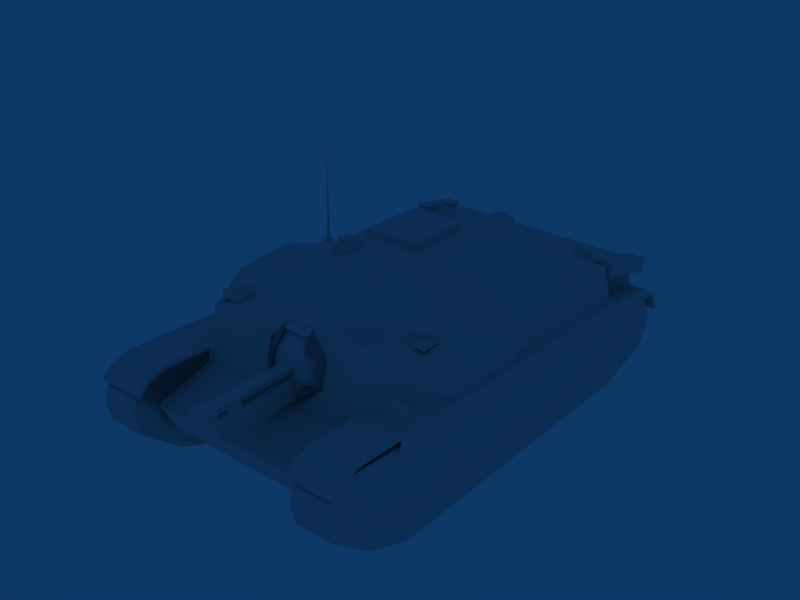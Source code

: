 # Source: 43M_Zrinyi_II.blend  (saved by Blender 2.49.2; exported with 4.5.12 LTS)
import bpy
from mathutils import Matrix  # noqa: F401  (used for matrix-valued properties, if any)

bpy.ops.wm.read_factory_settings(use_empty=True)
scene = bpy.context.scene
scene.name = 'Scene'

# ---- collections
col_collection_1 = bpy.data.collections.new('Collection 1'); scene.collection.children.link(col_collection_1)

# ---- materials (node trees are filled in below, after node groups)
mat_material = bpy.data.materials.new('Material')
mat_material.alpha_threshold = 0.0
mat_material.roughness = 0.5
mat_material.line_color = (0.0, 0.0, 0.0, 1.0)

# ---- material node trees

# ---- world
world_world = bpy.data.worlds.new('World'); scene.world = world_world
world_world.color = (0.05656, 0.2208, 0.4)
world_world.use_sun_shadow = False
world_world.sun_shadow_jitter_overblur = 0.0
world_world.cycles.sampling_method = 'MANUAL'
world_world.cycles.sample_map_resolution = 256

# ---- meshes
me_tank = bpy.data.meshes.new('Tank')
me_tank.from_pydata([(-10.51, 99.09, 56.51), (-10.51, 105.7, 56.51), (-6.4, 99.09, 56.51), (-6.622, 68.93, 55.48), (-5.496, 110.1, 58.9), (-8.458, 110.1, 61.01), (-8.459, 118.0, 61.86), (-12.24, 118.0, 59.16), (-10.79, 118.0, 54.8), (-6.113, 118.0, 54.8), (-6.113, 110.0, 54.8), (-10.79, 110.0, 54.8), (-12.24, 110.0, 59.16), (-8.459, 110.0, 61.86), (-4.674, 110.0, 59.16), (-12.18, 71.05, 44.92), (-12.17, 110.5, 44.83), (-4.734, 110.5, 44.83), (-4.74, 111.9, 49.33), (-12.18, 111.9, 49.33), (-12.18, 110.5, 54.17), (28.31, -105.2, 48.95), (36.78, -105.2, 40.66), (34.31, -105.2, 34.79), (28.33, -105.2, 32.36), (22.35, -105.2, 34.79), (19.87, -105.2, 40.65), (22.34, -117.8, 46.52), (28.33, -117.8, 32.36), (34.31, -117.8, 34.79), (36.78, -117.8, 40.66), (28.31, -117.8, 48.95), (-6.622, 110.1, 55.48), (-5.496, 68.93, 58.9), (-10.28, 110.1, 55.48), (-10.28, 68.93, 55.48), (-11.42, 110.1, 58.9), (-11.42, 68.93, 58.9), (-8.458, 68.93, 61.01), (-4.673, 118.0, 59.16), (-4.746, 71.0, 54.17), (-6.4, 105.7, 56.51), (-12.18, 71.0, 54.17), (-11.64, 99.09, 53.62), (-5.254, 99.09, 53.62), (-5.254, 105.7, 53.62), (34.29, -105.2, 46.52), (34.29, -117.8, 46.52), (22.35, -117.8, 34.79), (22.34, -105.2, 46.52), (19.87, -117.8, 40.65), (-4.746, 110.5, 54.17), (-11.64, 105.7, 53.62), (-10.79, 110.0, 54.8), (-6.113, 110.0, 54.8), (-4.674, 110.0, 59.16), (-8.459, 110.0, 61.86), (-12.24, 110.0, 59.16), (-12.17, 110.5, 44.83), (-12.18, 111.9, 49.33), (-12.18, 110.5, 54.17), (-12.18, 71.0, 54.17), (34.31, -117.8, 34.79), (28.33, -117.8, 32.36), (22.35, -117.8, 34.79), (19.87, -117.8, 40.65), (22.34, -117.8, 46.52), (28.31, -117.8, 48.95), (34.29, -117.8, 46.52), (36.78, -117.8, 40.66), (-4.74, 111.9, 49.33), (-4.734, 110.5, 44.83), (-4.734, 71.0, 44.83), (-4.746, 110.5, 54.17), (-4.746, 71.0, 54.17), (-6.4, 105.7, 56.51), (-10.51, 105.7, 56.51), (-11.64, 105.7, 53.62), (-5.254, 105.7, 53.62), (-12.24, 118.0, 59.16), (-8.459, 118.0, 61.86), (-4.673, 118.0, 59.16), (-6.113, 118.0, 54.8), (-10.79, 118.0, 54.8), (-10.51, 99.09, 56.51), (-11.64, 99.09, 53.62), (-6.4, 99.09, 56.51), (-5.254, 99.09, 53.62), (38.04, 66.47, 66.05), (11.58, 64.27, 72.74), (5.438, 67.04, 62.77), (-2.401, 71.81, 43.57), (-5.425, 73.61, 48.42), (-13.46, 71.81, 43.66), (-1.726, 72.06, 62.52), (-15.67, 74.44, 54.56), (-11.17, 73.61, 48.51), (-21.22, 69.9, 51.77), (-21.26, 67.04, 62.75), (-11.28, 69.07, 66.97), (-13.51, 65.01, 70.49), (38.31, 72.64, 42.0), (-40.49, 66.47, 66.05), (-1.319, 74.44, 54.57), (5.478, 69.9, 51.79), (-2.447, 65.01, 70.51), (-5.654, 69.07, 66.88), (-15.7, 72.06, 62.51), (42.69, -7.376, 67.07), (49.97, -85.04, 54.41), (49.97, -85.32, 52.24), (-52.12, -85.32, 52.24), (-52.12, -86.89, 53.79), (49.97, -86.89, 53.79), (-52.12, -85.04, 54.41), (42.03, -3.249, 61.28), (42.69, -4.128, 67.07), (-43.49, -79.59, 60.91), (33.63, -79.59, 60.91), (-40.68, -105.9, 26.89), (55.28, -76.91, 42.01), (33.64, -82.68, 55.73), (33.63, -82.83, 60.0), (-1.973, -111.2, 41.17), (-52.16, -105.9, 36.21), (50.05, -105.9, 36.21), (-35.8, -79.59, 60.91), (-43.49, -82.83, 60.0), (-35.79, -82.68, 55.73), (38.32, -105.9, 26.89), (19.48, -111.2, 41.17), (-50.92, -106.5, 52.81), (-57.74, -106.0, 52.91), (-49.05, -81.11, 58.28), (-49.05, -79.73, 51.72), (48.78, -105.1, 46.25), (53.72, -79.28, 51.81), (46.9, -79.73, 51.72), (18.41, -68.92, 57.23), (18.41, -67.73, 61.71), (-31.32, 50.73, 70.78), (-24.83, 50.73, 70.78), (-24.83, 56.28, 70.78), (-23.34, 49.47, 68.23), (-32.99, 49.47, 68.23), (23.19, 11.27, 76.25), (24.67, 4.459, 73.7), (23.18, 5.717, 79.71), (23.19, 5.715, 76.25), (16.69, 11.28, 79.71), (23.18, 11.28, 79.71), (15.03, 4.46, 77.16), (24.67, 13.61, 77.16), (26.81, 54.45, 71.37), (28.48, 55.7, 70.46), (36.46, 54.45, 67.91), (26.81, 54.45, 67.91), (28.48, 61.26, 70.46), (34.97, 55.7, 70.46), (-42.23, 43.54, 69.82), (-42.23, 37.98, 69.82), (-48.73, 37.99, 73.28), (-50.39, 45.87, 67.27), (-42.24, 37.99, 73.28), (-50.39, 45.88, 70.73), (-40.75, 36.73, 67.27), (36.75, -19.1, 42.15), (54.32, -6.007, 60.17), (-38.87, -19.1, 42.15), (38.31, -76.91, 42.01), (38.31, -105.9, 36.21), (38.3, 70.44, 42.32), (57.14, 39.4, 42.09), (54.88, 37.41, 65.59), (-40.7, 70.44, 42.32), (-40.69, 98.38, 34.71), (-40.61, 8.945, 46.37), (-40.7, -76.91, 42.01), (-40.67, -93.53, 14.82), (-40.69, -105.9, 36.21), (33.63, -78.1, 56.78), (55.28, -2.004, 42.09), (-43.48, -78.1, 56.78), (-49.28, -76.91, 42.01), (47.15, -76.91, 42.01), (18.41, -31.83, 58.44), (57.14, -3.107, 42.09), (-59.27, -3.108, 42.09), (-38.89, -19.09, 59.65), (41.32, -78.1, 56.78), (41.32, -82.68, 55.73), (41.32, -82.83, 60.0), (38.3, 8.945, 46.12), (38.28, 64.65, 65.91), (-59.27, 39.4, 42.09), (-2.744, -105.6, 34.14), (-2.755, -116.3, 43.46), (-2.759, -105.6, 46.53), (-2.744, -116.3, 34.14), (-35.8, -78.1, 56.78), (-53.74, -76.91, 57.55), (-57.41, -76.91, 42.01), (-57.41, -2.004, 42.09), (-43.48, -82.68, 55.73), (-46.14, -76.91, 57.55), (46.69, -105.9, 50.82), (46.34, -31.83, 58.44), (46.34, -67.73, 61.71), (46.33, -32.78, 62.95), (46.34, -68.92, 57.23), (-40.46, 93.91, 49.63), (-40.45, 93.48, 48.06), (-61.51, 73.13, 42.59), (-61.52, 93.91, 49.63), (-61.52, 102.2, 47.36), (-40.58, -100.9, 38.19), (-40.58, 106.5, 41.98), (59.41, -115.3, 24.99), (59.39, -72.39, 36.86), (59.38, 73.13, 42.59), (59.38, 93.91, 49.63), (38.33, -109.3, 33.33), (38.31, 93.48, 48.06), (38.31, 93.91, 49.63), (38.32, 108.1, 42.29), (38.44, -100.9, 38.19), (38.44, -109.2, 34.79), (38.42, 94.56, 48.45), (38.45, -115.1, 24.93), (38.43, 106.5, 41.98), (-40.45, 102.2, 47.36), (-40.45, 108.1, 42.29), (-40.45, 101.0, 45.88), (-40.44, -101.9, 37.75), (-40.44, -110.8, 33.72), (-40.43, -115.3, 24.99), (-61.51, -72.39, 36.86), (-61.52, 71.96, 47.47), (-61.5, -109.3, 33.33), (-61.5, -110.8, 33.72), (-61.49, -113.9, 24.6), (-61.52, 93.48, 48.06), (-61.51, 106.4, 40.64), (-40.59, 94.56, 48.45), (-40.57, -109.2, 34.79), (-40.56, -115.1, 24.93), (-40.58, 102.2, 35.67), (-40.59, 101.1, 46.5), (59.39, -110.8, 33.72), (59.39, -102.6, 39.06), (59.39, -72.24, 41.24), (59.38, 93.48, 48.06), (59.38, 101.0, 45.88), (38.33, -110.8, 33.72), (38.34, -115.3, 24.99), (38.34, -113.9, 24.6), (38.32, -102.6, 39.06), (38.32, 101.0, 45.88), (38.32, 102.2, 47.36), (38.32, 106.4, 40.64), (38.44, 102.2, 35.67), (38.43, 101.1, 46.5), (-1.972, -105.4, 41.17), (-1.963, -105.4, 32.87), (19.48, -105.4, 41.17), (19.49, -105.4, 32.87), (-57.73, -104.6, 46.34), (-55.87, -79.28, 51.81), (-50.91, -105.1, 46.25), (53.71, -80.66, 58.38), (-31.32, 56.28, 70.78), (-31.32, 50.73, 74.24), (-24.83, 56.29, 74.24), (-23.34, 58.26, 68.23), (-23.35, 49.47, 71.69), (-32.99, 58.26, 68.23), (16.7, 11.27, 76.25), (15.03, 4.459, 73.7), (15.03, 13.6, 73.7), (15.03, 13.61, 77.16), (24.67, 13.6, 73.7), (16.7, 5.715, 76.25), (34.97, 61.26, 70.46), (26.81, 63.59, 67.91), (36.46, 63.59, 67.91), (34.96, 55.7, 73.92), (26.81, 63.59, 71.37), (36.45, 54.45, 71.37), (28.48, 55.7, 73.92), (-48.72, 37.99, 69.82), (-48.72, 43.54, 69.82), (-50.39, 36.73, 67.27), (-40.75, 45.87, 67.27), (-57.68, 66.79, 48.05), (-58.04, 67.58, 48.05), (-57.69, 66.79, 55.34), (-60.51, 69.16, 54.04), (-60.51, 69.16, 59.85), (-57.23, 67.58, 48.05), (-57.23, 67.58, 55.34), (-55.98, 66.01, 55.4), (-55.98, 66.01, 58.6), (-54.59, 69.16, 54.04), (-58.05, 67.58, 55.34), (-59.24, 66.01, 58.59), (45.2, -4.961, 65.56), (44.34, -6.516, 65.56), (47.12, -3.249, 61.28), (47.12, -8.171, 61.28), (42.03, -8.171, 61.28), (43.59, -4.961, 65.56), (44.29, -5.663, 108.6), (46.05, -7.376, 67.07), (-1.963, -111.2, 32.87), (-39.04, -105.6, 46.53), (51.57, -5.105, 60.08), (-53.74, -5.105, 60.08), (-39.02, -105.6, 34.14), (43.98, -76.91, 57.55), (-48.84, -105.9, 50.82), (18.41, -32.78, 62.95), (-23.35, 58.26, 71.69), (-32.99, 49.47, 71.69), (-32.99, 58.26, 71.69), (16.69, 5.717, 79.71), (-35.8, -82.83, 60.0), (38.31, 98.38, 34.71), (41.32, -79.59, 60.91), (-13.96, -1.574, 77.26), (-55.38, 11.45, 68.34), (36.73, -19.09, 59.65), (11.75, -1.574, 77.26), (53.19, 11.45, 68.34), (-13.78, 64.27, 72.74), (11.81, 62.88, 72.19), (19.49, -111.2, 32.87), (-31.32, 56.29, 74.24), (-24.83, 50.73, 74.24), (-39.03, -116.3, 43.46), (51.58, -76.91, 57.55), (-39.02, -116.3, 34.14), (-40.54, 72.6, 42.42), (46.05, -4.128, 67.07), (24.67, 4.46, 77.16), (-57.06, 37.41, 65.59), (-56.49, -6.007, 60.17), (-14.0, 62.88, 72.19), (-40.73, 64.65, 65.91), (38.34, -93.53, 14.82), (38.34, 77.79, 14.82), (-40.67, 77.79, 14.82), (-40.67, 91.3, 20.38), (38.33, 91.3, 20.38), (-40.43, -113.9, 24.6), (-40.44, -109.3, 33.33), (-61.51, -101.9, 37.75), (-40.45, -72.24, 41.24), (-40.44, -102.6, 39.06), (-61.51, -102.6, 39.06), (-40.45, -72.24, 42.77), (-61.51, 108.1, 42.29), (-61.51, -72.24, 41.24), (-61.52, 101.0, 45.88), (-40.45, 106.4, 40.64), (-61.49, -115.3, 24.99), (-61.51, -72.24, 42.77), (59.38, -72.24, 42.77), (38.32, -72.24, 41.24), (38.33, -101.9, 37.75), (59.4, -109.3, 33.33), (59.41, -113.9, 24.6), (59.38, 102.2, 47.36), (38.32, -72.24, 42.77), (59.38, 108.1, 42.29), (59.39, 106.4, 40.64), (59.38, 71.96, 47.47), (59.39, -101.9, 37.76), (-54.75, -109.3, 49.91), (-53.12, -104.5, 48.67), (-54.42, -104.8, 50.87), (-55.72, -108.8, 47.74), (-55.87, -80.66, 58.38), (-53.45, -108.9, 47.7), (-55.39, -104.3, 48.7), (52.28, -104.8, 50.87), (55.59, -106.0, 52.91), (50.98, -104.5, 48.67), (51.31, -108.9, 47.7), (52.61, -109.3, 49.91), (48.77, -106.5, 52.81), (46.89, -81.11, 58.28), (53.25, -104.3, 48.7), (53.58, -108.8, 47.74), (55.6, -104.6, 46.34), (-54.6, 69.16, 59.85), (-59.23, 66.01, 55.4), (-48.73, 43.55, 73.28), (-42.24, 43.55, 73.28), (-40.75, 45.88, 70.73), (-40.75, 36.73, 70.73), (-50.39, 36.73, 70.73), (28.48, 61.26, 73.92), (34.97, 61.26, 73.92), (36.45, 63.59, 71.37), (-60.11, -110.3, 23.17), (-60.1, -109.8, 15.28), (-43.07, -110.3, 23.17), (-60.12, -105.6, 32.16), (-60.12, 108.6, 31.74), (-43.07, 106.7, 23.55), (-60.11, 106.7, 23.55), (-60.13, 106.9, 39.4), (-43.09, 106.9, 39.4), (-43.08, -105.6, 32.16), (-43.1, 98.85, 45.52), (-60.14, 98.85, 45.52), (-60.09, 67.4, -0.2372), (-43.04, -78.43, -0.2373), (-43.05, -104.3, 8.178), (-60.1, -104.3, 8.178), (-43.05, 87.64, 7.923), (-60.09, -78.43, -0.2374), (58.05, -104.3, 8.178), (58.03, -110.3, 23.17), (58.02, -105.6, 32.16), (58.02, 108.6, 31.74), (58.01, 98.85, 45.52), (40.98, -105.6, 32.16), (40.97, -98.63, 35.27), (58.06, 67.4, -0.2371), (58.05, 87.64, 7.923), (41.01, -104.3, 8.178), (58.03, 106.7, 23.55), (40.99, 106.7, 23.55), (-60.1, 87.64, 7.923), (-60.13, -98.63, 35.27), (-43.04, 67.4, -0.2372), (58.04, -109.8, 15.28), (58.06, -78.43, -0.2373), (58.01, 106.9, 39.4), (40.98, 108.6, 31.74), (41.01, 87.64, 7.923), (41.02, -78.43, -0.2373), (40.99, -110.3, 23.17), (-43.08, -98.63, 35.27), (-43.06, -109.8, 15.28), (-43.08, 108.6, 31.74), (58.02, -98.63, 35.27), (40.96, 98.85, 45.52), (40.97, 106.9, 39.4), (41.02, 67.4, -0.2371), (41.0, -109.8, 15.28), (-14.79, 76.23, 52.84), (-13.56, 72.05, 42.63), (-2.054, 73.36, 44.47), (-13.63, 64.77, 71.47), (-2.161, 64.77, 71.48), (-1.447, 76.35, 52.96), (-2.096, 72.05, 42.65), (-13.91, 73.37, 44.47), (-20.22, 73.01, 52.84), (-22.47, 69.9, 51.55), (-22.42, 67.04, 62.74), (-20.23, 69.79, 63.39), (-13.82, 68.0, 69.45), (-2.084, 68.0, 69.57), (6.498, 67.04, 62.94), (-15.91, 72.66, 64.6), (-1.582, 73.61, 63.03), (6.451, 69.9, 51.75), (38.43, 101.1, 46.5), (38.44, 102.2, 35.67), (-40.59, 101.1, 46.5), (-40.58, 102.2, 35.67), (-40.56, -115.1, 24.93), (-40.57, -109.2, 34.79), (-40.59, 94.56, 48.45), (38.43, 106.5, 41.98), (38.45, -115.1, 24.93), (38.42, 94.56, 48.45), (38.44, -109.2, 34.79), (-40.58, 106.5, 41.98), (-40.58, -100.9, 38.19), (6.451, 69.9, 51.75), (-1.582, 73.61, 63.03), (-15.91, 72.66, 64.6), (6.498, 67.04, 62.94), (-2.084, 68.0, 69.57), (-13.82, 68.0, 69.45), (-20.23, 69.79, 63.39), (-22.42, 67.04, 62.74), (-22.47, 69.9, 51.55), (-20.22, 73.01, 52.84), (-13.91, 73.37, 44.47), (-2.096, 72.05, 42.65), (-1.447, 76.35, 52.96), (-2.161, 64.77, 71.48), (-13.63, 64.77, 71.47), (-2.054, 73.36, 44.47), (-13.56, 72.05, 42.63), (-14.79, 76.23, 52.84), (38.04, 66.47, 66.05), (38.04, 66.47, 66.05), (38.31, 72.64, 42.0), (38.28, 64.65, 65.91), (54.88, 37.41, 65.59), (54.88, 37.41, 65.59), (57.14, 39.4, 42.09), (53.19, 11.45, 68.34), (54.32, -6.007, 60.17), (54.32, -6.007, 60.17), (57.14, -3.107, 42.09), (36.73, -19.09, 59.65), (11.58, 64.27, 72.74), (-13.78, 64.27, 72.74), (-40.49, 66.47, 66.05), (-40.49, 66.47, 66.05), (-40.54, 72.6, 42.42), (-40.73, 64.65, 65.91), (-57.06, 37.41, 65.59), (-57.06, 37.41, 65.59), (-59.27, 39.4, 42.09), (-55.38, 11.45, 68.34), (-56.49, -6.007, 60.17), (-56.49, -6.007, 60.17), (-59.27, -3.108, 42.09), (-38.89, -19.09, 59.65), (-15.67, 74.44, 54.56), (-21.22, 69.9, 51.77), (42.03, -3.249, 61.28), (42.69, -4.128, 67.07), (42.69, -4.128, 67.07), (46.05, -4.128, 67.07), (46.05, -4.128, 67.07), (47.12, -3.249, 61.28), (46.05, -7.376, 67.07), (46.05, -7.376, 67.07), (47.12, -8.171, 61.28), (42.69, -7.376, 67.07), (33.64, -82.68, 55.73), (33.63, -82.83, 60.0), (33.63, -82.83, 60.0), (41.32, -82.83, 60.0), (41.32, -82.83, 60.0), (41.32, -82.68, 55.73), (41.32, -79.59, 60.91), (41.32, -79.59, 60.91), (41.32, -78.1, 56.78), (33.63, -79.59, 60.91), (53.72, -79.28, 51.81), (53.72, -79.28, 51.81), (53.71, -80.66, 58.38), (53.71, -80.66, 58.38), (46.89, -81.11, 58.28), (46.89, -81.11, 58.28), (46.9, -79.73, 51.72), (46.9, -79.73, 51.72), (48.78, -105.1, 46.25), (48.78, -105.1, 46.25), (48.77, -106.5, 52.81), (55.6, -104.6, 46.34), (48.77, -106.5, 52.81), (55.59, -106.0, 52.91), (18.41, -68.92, 57.23), (18.41, -67.73, 61.71), (18.41, -67.73, 61.71), (46.34, -67.73, 61.71), (46.34, -67.73, 61.71), (46.34, -68.92, 57.23), (46.33, -32.78, 62.95), (46.33, -32.78, 62.95), (46.34, -31.83, 58.44), (18.41, -32.78, 62.95), (23.18, 5.717, 79.71), (23.18, 5.717, 79.71), (16.69, 5.717, 79.71), (16.69, 5.717, 79.71), (16.7, 5.715, 76.25), (16.69, 11.28, 79.71), (16.69, 11.28, 79.71), (16.7, 11.27, 76.25), (23.18, 11.28, 79.71), (23.18, 11.28, 79.71), (23.19, 11.27, 76.25), (23.19, 5.715, 76.25), (-2.755, -116.3, 43.46), (-2.755, -116.3, 43.46), (-2.744, -116.3, 34.14), (-39.03, -116.3, 43.46), (-39.03, -116.3, 43.46), (-39.02, -116.3, 34.14), (-39.04, -105.6, 46.53), (-2.759, -105.6, 46.53), (-53.74, -76.91, 57.55), (-53.74, -76.91, 57.55), (51.58, -76.91, 57.55), (51.58, -76.91, 57.55), (55.28, -76.91, 42.01), (51.57, -5.105, 60.08), (-53.74, -5.105, 60.08), (-57.41, -76.91, 42.01), (-61.52, 93.91, 49.63), (-61.51, -72.24, 42.77), (-61.51, -102.6, 39.06), (-61.5, -110.8, 33.72), (-61.49, -115.3, 24.99), (-61.49, -115.3, 24.99), (-61.49, -113.9, 24.6), (-61.49, -113.9, 24.6), (-61.5, -109.3, 33.33), (-61.5, -109.3, 33.33), (-61.51, -101.9, 37.75), (-40.44, -109.3, 33.33), (-40.44, -109.3, 33.33), (-40.43, -113.9, 24.6), (-40.44, -101.9, 37.75), (-40.43, -113.9, 24.6), (-40.43, -115.3, 24.99), (-40.43, -115.3, 24.99), (-40.44, -110.8, 33.72), (-40.44, -102.6, 39.06), (-40.45, -72.24, 42.77), (-40.46, 93.91, 49.63), (-40.45, 102.2, 47.36), (-40.45, 108.1, 42.29), (-40.45, 108.1, 42.29), (-40.45, 106.4, 40.64), (-40.45, 106.4, 40.64), (-40.45, 101.0, 45.88), (-40.45, 93.48, 48.06), (-61.51, 106.4, 40.64), (-61.51, 106.4, 40.64), (-61.52, 101.0, 45.88), (-61.52, 93.48, 48.06), (-61.51, 108.1, 42.29), (-61.52, 102.2, 47.36), (-61.51, 108.1, 42.29), (59.39, -110.8, 33.72), (59.41, -115.3, 24.99), (59.41, -115.3, 24.99), (59.41, -113.9, 24.6), (59.41, -113.9, 24.6), (59.4, -109.3, 33.33), (59.4, -109.3, 33.33), (59.4, -109.3, 33.33), (59.39, -101.9, 37.76), (38.33, -109.3, 33.33), (38.33, -109.3, 33.33), (38.33, -101.9, 37.75), (38.34, -113.9, 24.6), (38.34, -113.9, 24.6), (38.34, -115.3, 24.99), (59.39, -102.6, 39.06), (59.38, -72.24, 42.77), (59.38, 93.91, 49.63), (59.38, 102.2, 47.36), (59.38, 108.1, 42.29), (59.38, 108.1, 42.29), (59.39, 106.4, 40.64), (59.39, 106.4, 40.64), (59.38, 101.0, 45.88), (59.38, 93.48, 48.06), (38.32, 106.4, 40.64), (38.32, 106.4, 40.64), (38.32, 108.1, 42.29), (38.32, 101.0, 45.88), (38.31, 93.48, 48.06), (38.33, -110.8, 33.72), (38.32, -102.6, 39.06), (38.32, -72.24, 42.77), (38.31, 93.91, 49.63), (38.32, 102.2, 47.36), (38.32, 108.1, 42.29), (38.34, -115.3, 24.99), (15.03, 13.6, 73.7), (15.03, 13.61, 77.16), (15.03, 13.61, 77.16), (24.67, 13.61, 77.16), (24.67, 13.61, 77.16), (24.67, 13.6, 73.7), (24.67, 4.46, 77.16), (24.67, 4.46, 77.16), (24.67, 4.459, 73.7), (15.03, 4.46, 77.16), (-57.68, 66.79, 48.05), (-57.69, 66.79, 55.34), (-60.51, 69.16, 54.04), (-60.51, 69.16, 54.04), (-54.59, 69.16, 54.04), (-54.59, 69.16, 54.04), (-54.6, 69.16, 59.85), (-54.6, 69.16, 59.85), (-60.51, 69.16, 59.85), (-60.51, 69.16, 59.85), (-59.24, 66.01, 58.59), (-59.24, 66.01, 58.59), (-59.23, 66.01, 55.4), (-55.98, 66.01, 58.6), (-55.98, 66.01, 55.4), (-55.98, 66.01, 55.4), (-55.98, 66.01, 58.6), (-59.23, 66.01, 55.4), (-57.23, 67.58, 48.05), (-57.23, 67.58, 55.34), (45.2, -4.961, 65.56), (45.2, -4.961, 65.56), (43.59, -4.961, 65.56), (43.59, -4.961, 65.56), (44.34, -6.516, 65.56), (44.34, -6.516, 65.56), (44.29, -5.663, 108.6), (44.29, -5.663, 108.6), (-32.99, 49.47, 71.69), (-32.99, 49.47, 71.69), (-32.99, 49.47, 68.23), (-23.35, 49.47, 71.69), (-23.35, 49.47, 71.69), (-23.34, 49.47, 68.23), (-23.35, 58.26, 71.69), (-23.35, 58.26, 71.69), (-23.34, 58.26, 68.23), (-32.99, 58.26, 71.69), (-40.67, 77.79, 14.82), (-40.67, 91.3, 20.38), (-40.67, 91.3, 20.38), (-40.69, 98.38, 34.71), (-40.69, 98.38, 34.71), (38.31, 98.38, 34.71), (38.31, 98.38, 34.71), (38.33, 91.3, 20.38), (38.33, 91.3, 20.38), (38.34, 77.79, 14.82), (38.31, 72.64, 42.0), (38.31, 72.64, 42.0), (-40.54, 72.6, 42.42), (-48.73, 43.55, 73.28), (-48.73, 43.55, 73.28), (-48.72, 43.54, 69.82), (-48.73, 37.99, 73.28), (-48.73, 37.99, 73.28), (-48.72, 37.99, 69.82), (-42.24, 37.99, 73.28), (-42.24, 37.99, 73.28), (-42.23, 37.98, 69.82), (-42.24, 43.55, 73.28), (-40.75, 36.73, 70.73), (-40.75, 36.73, 70.73), (-40.75, 36.73, 67.27), (-40.75, 45.88, 70.73), (-40.75, 45.88, 70.73), (-40.75, 45.87, 67.27), (-50.39, 45.88, 70.73), (-50.39, 45.88, 70.73), (-50.39, 45.87, 67.27), (-50.39, 36.73, 70.73), (28.48, 61.26, 73.92), (28.48, 61.26, 73.92), (28.48, 61.26, 70.46), (28.48, 55.7, 73.92), (28.48, 55.7, 73.92), (28.48, 55.7, 70.46), (34.96, 55.7, 73.92), (34.96, 55.7, 73.92), (34.97, 55.7, 70.46), (34.97, 61.26, 73.92), (-60.12, 108.6, 31.74), (-60.13, 106.9, 39.4), (-60.13, 106.9, 39.4), (-43.09, 106.9, 39.4), (-43.09, 106.9, 39.4), (-43.08, 108.6, 31.74), (-43.07, 106.7, 23.55), (-43.07, 106.7, 23.55), (-60.11, 106.7, 23.55), (-60.11, 106.7, 23.55), (-60.1, 87.64, 7.923), (-60.09, 67.4, -0.2372), (-43.05, 87.64, 7.923), (-43.04, 67.4, -0.2372), (-43.1, 98.85, 45.52), (-43.1, 98.85, 45.52), (-60.14, 98.85, 45.52), (-43.08, -98.63, 35.27), (-43.08, -105.6, 32.16), (-43.08, -105.6, 32.16), (-60.12, -105.6, 32.16), (-60.12, -105.6, 32.16), (-60.11, -110.3, 23.17), (-60.11, -110.3, 23.17), (-43.07, -110.3, 23.17), (-60.1, -109.8, 15.28), (-60.1, -109.8, 15.28), (-43.06, -109.8, 15.28), (-43.06, -109.8, 15.28), (-43.05, -104.3, 8.178), (-43.05, -104.3, 8.178), (-60.1, -104.3, 8.178), (-60.1, -104.3, 8.178), (-60.09, -78.43, -0.2374), (-43.04, -78.43, -0.2373), (-43.07, -110.3, 23.17), (-60.13, -98.63, 35.27), (-60.14, 98.85, 45.52), (58.06, 67.4, -0.2371), (58.05, 87.64, 7.923), (58.03, 106.7, 23.55), (58.03, 106.7, 23.55), (40.99, 106.7, 23.55), (40.99, 106.7, 23.55), (40.98, 108.6, 31.74), (40.97, 106.9, 39.4), (40.97, 106.9, 39.4), (58.01, 106.9, 39.4), (58.01, 106.9, 39.4), (58.02, 108.6, 31.74), (58.01, 98.85, 45.52), (58.01, 98.85, 45.52), (40.96, 98.85, 45.52), (58.02, -98.63, 35.27), (58.02, -105.6, 32.16), (58.02, -105.6, 32.16), (40.98, -105.6, 32.16), (40.98, -105.6, 32.16), (40.99, -110.3, 23.17), (40.99, -110.3, 23.17), (58.03, -110.3, 23.17), (41.0, -109.8, 15.28), (41.0, -109.8, 15.28), (58.04, -109.8, 15.28), (58.04, -109.8, 15.28), (58.03, -110.3, 23.17), (58.05, -104.3, 8.178), (58.05, -104.3, 8.178), (41.01, -104.3, 8.178), (41.01, -104.3, 8.178), (41.02, -78.43, -0.2373), (58.06, -78.43, -0.2373), (40.97, -98.63, 35.27), (40.96, 98.85, 45.52), (41.01, 87.64, 7.923), (41.02, 67.4, -0.2371), (-2.054, 73.36, 44.47), (-2.096, 72.05, 42.65), (-20.22, 73.01, 52.84), (-22.47, 69.9, 51.55), (-22.42, 67.04, 62.74), (-20.23, 69.79, 63.39), (-2.161, 64.77, 71.48), (-2.084, 68.0, 69.57), (-13.63, 64.77, 71.47), (-13.82, 68.0, 69.45), (-13.56, 72.05, 42.63), (-13.91, 73.37, 44.47), (26.81, 63.59, 71.37), (26.81, 63.59, 71.37), (26.81, 63.59, 67.91), (26.81, 54.45, 71.37), (26.81, 54.45, 71.37), (26.81, 54.45, 67.91), (36.45, 54.45, 71.37), (36.45, 54.45, 71.37), (36.46, 54.45, 67.91), (36.45, 63.59, 71.37), (50.98, -104.5, 48.67), (51.31, -108.9, 47.7), (51.31, -108.9, 47.7), (52.61, -109.3, 49.91), (52.61, -109.3, 49.91), (52.28, -104.8, 50.87), (53.58, -108.8, 47.74), (53.25, -104.3, 48.7), (53.58, -108.8, 47.74), (-50.92, -106.5, 52.81), (-50.92, -106.5, 52.81), (-50.91, -105.1, 46.25), (-50.91, -105.1, 46.25), (-57.73, -104.6, 46.34), (-57.73, -104.6, 46.34), (-57.74, -106.0, 52.91), (-57.74, -106.0, 52.91), (-55.87, -80.66, 58.38), (-55.87, -80.66, 58.38), (-55.87, -79.28, 51.81), (-49.05, -81.11, 58.28), (-55.87, -79.28, 51.81), (-49.05, -79.73, 51.72), (-55.72, -108.8, 47.74), (-55.72, -108.8, 47.74), (-53.45, -108.9, 47.7), (-53.45, -108.9, 47.7), (-53.12, -104.5, 48.67), (-54.75, -109.3, 49.91), (-54.75, -109.3, 49.91), (-54.42, -104.8, 50.87), (-55.39, -104.3, 48.7), (-61.5, -109.3, 33.33), (-43.49, -79.59, 60.91), (-43.49, -79.59, 60.91), (-43.48, -78.1, 56.78), (-43.49, -82.83, 60.0), (-43.49, -82.83, 60.0), (-43.48, -82.68, 55.73), (-35.8, -82.83, 60.0), (-35.8, -82.83, 60.0), (-35.79, -82.68, 55.73), (-35.8, -79.59, 60.91), (-46.14, -76.91, 57.55), (-48.84, -105.9, 50.82), (-48.84, -105.9, 50.82), (-52.16, -105.9, 36.21), (46.69, -105.9, 50.82), (46.69, -105.9, 50.82), (50.05, -105.9, 36.21), (43.98, -76.91, 57.55), (-31.32, 50.73, 74.24), (-31.32, 50.73, 74.24), (-31.32, 50.73, 70.78), (-31.32, 56.29, 74.24), (-31.32, 56.29, 74.24), (-31.32, 56.28, 70.78), (-24.83, 56.29, 74.24), (-24.83, 56.29, 74.24), (-24.83, 56.28, 70.78), (-24.83, 50.73, 74.24), (-1.973, -111.2, 41.17), (-1.973, -111.2, 41.17), (-1.963, -111.2, 32.87), (19.48, -111.2, 41.17), (19.48, -111.2, 41.17), (19.49, -111.2, 32.87), (19.48, -105.4, 41.17), (-1.972, -105.4, 41.17), (42.69, -7.376, 67.07), (42.03, -8.171, 61.28), (-58.04, 67.58, 48.05), (-58.05, 67.58, 55.34), (-50.39, 36.73, 67.27), (-50.39, 36.73, 70.73), (-42.23, 43.54, 69.82), (-42.24, 43.55, 73.28), (36.46, 63.59, 67.91), (36.45, 63.59, 71.37), (34.97, 61.26, 70.46), (34.97, 61.26, 73.92), (15.03, 4.46, 77.16), (15.03, 4.459, 73.7), (-32.99, 58.26, 68.23), (-32.99, 58.26, 71.69), (-24.83, 50.73, 70.78), (-24.83, 50.73, 74.24), (55.59, -106.0, 52.91), (55.6, -104.6, 46.34), (-49.05, -81.11, 58.28), (-49.05, -79.73, 51.72), (18.41, -31.83, 58.44), (18.41, -32.78, 62.95), (-35.8, -79.59, 60.91), (-35.8, -78.1, 56.78), (33.63, -79.59, 60.91), (33.63, -78.1, 56.78), (-40.68, -105.9, 26.89), (-40.68, -105.9, 26.89), (38.32, -105.9, 26.89), (38.32, -105.9, 26.89), (38.31, -105.9, 36.21), (38.34, -93.53, 14.82), (-40.67, -93.53, 14.82), (-40.69, -105.9, 36.21), (49.97, -85.04, 54.41), (-52.12, -85.04, 54.41), (-13.91, 73.37, 44.47), (-13.56, 72.05, 42.63), (-20.23, 69.79, 63.39), (-22.42, 67.04, 62.74), (-22.47, 69.9, 51.55), (-20.22, 73.01, 52.84), (-2.054, 73.36, 44.47), (-12.18, 71.05, 44.92), (-12.17, 110.5, 44.83), (-4.734, 110.5, 44.83), (-4.734, 71.0, 44.83)], [], [(39, 13, 14), (13, 39, 6), (6, 12, 13), (12, 6, 7), (7, 11, 12), (14, 9, 39), (9, 14, 10), (10, 8, 9), (8, 10, 11), (11, 7, 8), (34, 3, 35), (3, 34, 32), (32, 33, 3), (33, 32, 4), (4, 38, 33), (35, 36, 34), (36, 35, 37), (37, 5, 36), (5, 37, 38), (38, 4, 5), (82, 80, 81), (80, 82, 83), (80, 83, 79), (56, 57, 53), (56, 53, 54), (56, 54, 55), (1, 0, 41), (40, 51, 42), (41, 0, 2), (42, 51, 20), (0, 1, 43), (52, 43, 1), (15, 60, 16), (72, 71, 18), (44, 41, 2), (41, 44, 45), (60, 15, 61), (16, 60, 19), (72, 73, 74), (73, 72, 18), (30, 29, 22), (50, 27, 26), (26, 25, 50), (48, 50, 25), (24, 23, 28), (46, 30, 22), (30, 46, 47), (21, 47, 46), (47, 21, 31), (49, 31, 21), (31, 49, 27), (26, 27, 49), (24, 48, 25), (48, 24, 28), (28, 23, 29), (22, 29, 23), (75, 77, 76), (17, 58, 70), (77, 75, 78), (51, 59, 20), (59, 51, 70), (70, 58, 59), (86, 84, 85), (86, 85, 87), (63, 62, 64), (64, 62, 65), (69, 65, 62), (66, 65, 69), (66, 69, 67), (67, 69, 68), (89, 88, 733), (733, 341, 333), (333, 341, 102), (175, 352, 351), (103, 90, 104), (93, 92, 91), (103, 96, 95), (96, 103, 92), (93, 96, 92), (97, 95, 93), (94, 105, 90), (99, 106, 94), (98, 107, 527), (100, 106, 99), (89, 733, 333), (326, 352, 175), (104, 91, 103), (103, 91, 92), (94, 90, 103), (103, 95, 94), (96, 93, 95), (528, 98, 527), (106, 105, 94), (107, 99, 94), (107, 94, 95), (98, 100, 107), (105, 106, 100), (107, 100, 99), (309, 312, 108), (109, 112, 113), (112, 109, 114), (115, 116, 342), (305, 306, 310), (308, 312, 309), (968, 110, 969), (111, 969, 110), (307, 115, 342), (205, 124, 125), (199, 117, 126), (196, 340, 198), (340, 196, 338), (129, 179, 119), (339, 201, 120), (190, 122, 121), (313, 130, 123), (319, 124, 205), (182, 117, 199), (118, 327, 180), (189, 180, 327), (127, 203, 325), (128, 325, 203), (170, 179, 129), (961, 178, 963), (348, 963, 178), (200, 201, 339), (191, 122, 190), (335, 130, 313), (132, 266, 131), (268, 131, 266), (267, 381, 133), (134, 267, 133), (389, 393, 385), (393, 389, 135), (136, 390, 269), (136, 137, 390), (207, 138, 209), (139, 138, 207), (320, 206, 185), (208, 206, 320), (140, 337, 271), (323, 273, 275), (270, 336, 142), (272, 142, 336), (141, 337, 140), (143, 274, 144), (322, 144, 274), (321, 273, 323), (149, 145, 276), (145, 149, 150), (151, 277, 343), (146, 343, 277), (148, 147, 281), (324, 281, 147), (278, 279, 280), (152, 280, 279), (401, 282, 157), (282, 401, 402), (286, 284, 283), (285, 154, 158), (154, 285, 288), (155, 287, 156), (153, 156, 287), (403, 284, 286), (159, 396, 397), (396, 159, 290), (289, 163, 161), (164, 292, 162), (292, 164, 398), (291, 399, 400), (160, 163, 289), (165, 399, 291), (302, 297, 394), (297, 302, 296), (301, 395, 300), (304, 395, 301), (166, 167, 330), (167, 166, 186), (547, 546, 543), (730, 101, 349), (965, 169, 962), (193, 172, 171), (172, 193, 173), (511, 506, 332), (511, 332, 510), (516, 174, 347), (194, 347, 174), (347, 194, 344), (317, 589, 314), (177, 176, 350), (195, 197, 586), (959, 539, 541), (957, 903, 904), (599, 600, 593), (315, 597, 181), (898, 901, 900), (183, 909, 908), (183, 908, 204), (911, 184, 318), (954, 563, 565), (571, 570, 567), (187, 168, 345), (345, 168, 188), (544, 547, 543), (101, 730, 728), (349, 101, 192), (169, 349, 192), (349, 169, 965), (964, 962, 169), (171, 503, 502), (193, 171, 502), (511, 507, 506), (517, 174, 516), (520, 521, 525), (329, 520, 525), (524, 329, 525), (589, 317, 590), (726, 724, 341), (350, 341, 724), (341, 350, 176), (350, 966, 177), (960, 177, 966), (967, 177, 960), (587, 195, 586), (958, 959, 541), (903, 957, 956), (202, 600, 599), (597, 315, 596), (897, 898, 900), (912, 184, 911), (955, 954, 565), (568, 571, 567), (230, 232, 363), (210, 232, 230), (359, 211, 210), (359, 233, 356), (354, 357, 234), (354, 234, 353), (353, 234, 235), (236, 237, 212), (236, 361, 237), (361, 236, 355), (213, 361, 365), (358, 895, 239), (239, 895, 240), (237, 213, 241), (215, 243, 244), (243, 246, 245), (243, 216, 246), (644, 248, 370), (218, 645, 369), (218, 375, 250), (375, 218, 219), (220, 250, 375), (220, 375, 251), (220, 251, 252), (220, 252, 371), (371, 252, 374), (371, 374, 373), (253, 255, 254), (256, 221, 253), (256, 368, 221), (372, 367, 368), (222, 372, 223), (257, 258, 259), (259, 258, 224), (225, 226, 227), (227, 226, 228), (227, 229, 261), (231, 230, 363), (232, 210, 211), (211, 359, 356), (357, 233, 359), (354, 233, 357), (238, 355, 236), (361, 213, 237), (355, 365, 361), (358, 365, 355), (895, 358, 355), (362, 241, 213), (214, 362, 213), (242, 362, 214), (360, 242, 214), (364, 239, 240), (245, 244, 243), (247, 216, 243), (217, 370, 248), (248, 644, 249), (644, 645, 249), (645, 218, 250), (249, 645, 366), (645, 250, 366), (366, 250, 220), (255, 253, 221), (256, 372, 368), (367, 372, 222), (257, 222, 223), (258, 257, 223), (228, 260, 227), (260, 229, 227), (926, 262, 263), (262, 926, 925), (264, 929, 265), (929, 264, 928), (881, 877, 879), (882, 877, 881), (875, 952, 873), (953, 952, 875), (554, 558, 559), (556, 558, 554), (951, 552, 950), (550, 552, 951), (918, 916, 915), (717, 719, 716), (714, 947, 946), (947, 714, 713), (919, 916, 918), (922, 921, 948), (949, 948, 921), (720, 719, 717), (579, 577, 576), (577, 579, 580), (682, 678, 681), (584, 582, 573), (674, 945, 676), (944, 676, 945), (679, 678, 682), (583, 582, 584), (763, 943, 762), (854, 858, 857), (941, 861, 940), (760, 756, 757), (942, 943, 763), (855, 858, 854), (860, 861, 941), (759, 756, 760), (740, 736, 737), (736, 740, 739), (743, 939, 742), (752, 936, 937), (936, 752, 753), (747, 749, 746), (938, 939, 743), (750, 749, 747), (298, 935, 299), (699, 691, 700), (293, 303, 294), (303, 293, 295), (684, 703, 685), (703, 684, 702), (934, 935, 298), (689, 691, 699), (686, 696, 693), (695, 693, 696), (704, 311, 709), (537, 533, 536), (531, 933, 932), (933, 531, 529), (710, 707, 708), (705, 706, 711), (534, 533, 537), (930, 924, 927), (924, 930, 931), (920, 914, 923), (594, 598, 316), (569, 564, 566), (718, 712, 715), (575, 581, 578), (581, 575, 574), (905, 899, 902), (899, 905, 896), (732, 725, 734), (725, 732, 727), (538, 532, 530), (532, 538, 535), (677, 683, 680), (683, 677, 675), (328, 519, 522), (328, 523, 526), (346, 519, 328), (331, 346, 328), (331, 512, 509), (331, 509, 508), (505, 331, 508), (515, 518, 346), (505, 334, 331), (501, 334, 504), (513, 334, 501), (917, 914, 920), (591, 588, 592), (585, 592, 588), (595, 598, 594), (910, 913, 907), (906, 907, 913), (572, 564, 569), (721, 712, 718), (540, 542, 548), (545, 548, 542), (523, 328, 522), (526, 512, 328), (331, 328, 512), (518, 519, 346), (514, 515, 346), (334, 514, 346), (334, 346, 331), (504, 334, 505), (513, 514, 334), (731, 723, 729), (722, 723, 731), (610, 614, 608), (614, 610, 613), (611, 612, 609), (629, 632, 628), (631, 628, 632), (617, 607, 616), (607, 617, 606), (621, 603, 620), (603, 621, 602), (621, 601, 602), (601, 621, 622), (623, 601, 622), (625, 635, 623), (635, 625, 636), (615, 612, 611), (633, 632, 629), (627, 628, 631), (618, 619, 605), (604, 605, 619), (619, 620, 604), (603, 604, 620), (635, 601, 623), (624, 626, 634), (630, 634, 626), (672, 655, 657), (655, 672, 671), (671, 654, 655), (654, 671, 670), (669, 654, 670), (652, 669, 668), (667, 639, 637), (639, 667, 673), (656, 663, 664), (665, 658, 660), (649, 642, 641), (640, 651, 650), (653, 654, 669), (653, 669, 652), (652, 668, 637), (667, 637, 668), (659, 663, 656), (662, 658, 665), (665, 660, 666), (661, 666, 660), (648, 376, 647), (643, 647, 376), (646, 642, 649), (638, 651, 640), (382, 383, 378), (383, 382, 380), (890, 892, 889), (379, 886, 377), (888, 891, 887), (892, 890, 893), (876, 884, 874), (885, 874, 884), (894, 886, 379), (883, 880, 872), (872, 880, 878), (386, 387, 388), (386, 388, 384), (551, 553, 561), (392, 868, 867), (868, 392, 391), (865, 870, 871), (557, 549, 560), (549, 557, 555), (869, 866, 864), (562, 551, 561), (863, 870, 865), (692, 694, 697), (687, 698, 701), (698, 687, 688), (690, 692, 697), (748, 754, 745), (754, 748, 751), (735, 738, 744), (741, 744, 738), (856, 862, 853), (755, 758, 764), (761, 764, 758), (859, 862, 856), (419, 445, 405), (406, 791, 793), (791, 406, 404), (413, 788, 789), (418, 445, 419), (407, 788, 413), (412, 446, 411), (408, 411, 446), (446, 409, 408), (410, 408, 409), (444, 786, 784), (786, 444, 435), (414, 435, 444), (781, 769, 767), (415, 435, 414), (780, 769, 781), (772, 420, 774), (434, 774, 420), (420, 436, 434), (416, 434, 436), (417, 795, 421), (797, 421, 795), (443, 451, 437), (437, 423, 443), (427, 824, 825), (825, 424, 427), (422, 827, 431), (827, 422, 829), (439, 425, 440), (433, 425, 432), (425, 433, 440), (439, 440, 449), (447, 426, 448), (448, 428, 447), (820, 447, 428), (428, 822, 820), (811, 816, 813), (816, 811, 817), (834, 442, 438), (430, 429, 450), (450, 441, 430), (834, 438, 832), (441, 806, 430), (806, 441, 808), (765, 802, 766), (773, 802, 765), (801, 776, 798), (800, 782, 783), (792, 782, 800), (782, 799, 778), (779, 777, 771), (803, 815, 818), (803, 804, 815), (804, 805, 815), (838, 810, 809), (838, 809, 807), (838, 807, 839), (835, 833, 837), (833, 826, 837), (826, 823, 837), (823, 821, 837), (773, 775, 802), (775, 776, 802), (802, 776, 801), (796, 801, 798), (790, 801, 796), (787, 801, 790), (785, 801, 787), (792, 794, 782), (794, 799, 782), (779, 782, 778), (777, 779, 778), (770, 779, 771), (768, 779, 770), (830, 818, 819), (828, 818, 830), (831, 818, 828), (836, 818, 831), (803, 818, 836), (815, 805, 814), (815, 814, 812), (840, 838, 839), (840, 837, 838), (835, 837, 840), (844, 459, 453), (841, 851, 852), (462, 460, 461), (460, 462, 463), (455, 464, 846), (466, 465, 456), (466, 468, 465), (469, 454, 457), (452, 459, 843), (843, 459, 844), (845, 455, 846), (849, 848, 850), (847, 848, 849), (464, 467, 846), (468, 466, 457), (469, 457, 466), (458, 454, 469), (842, 851, 841), (471, 479, 477), (478, 479, 471), (472, 476, 481), (474, 476, 475), (479, 470, 477), (479, 478, 480), (476, 473, 481), (476, 474, 473), (482, 475, 476), (494, 498, 499), (483, 486, 495), (484, 495, 486), (488, 489, 485), (490, 489, 497), (492, 491, 970), (500, 492, 970), (483, 495, 976), (486, 487, 484), (486, 496, 487), (497, 489, 488), (975, 972, 973), (973, 974, 975), (498, 493, 499), (491, 971, 970), (979, 980, 977), (979, 977, 978)])
_uv = me_tank.uv_layers.new(name='UVTex')
_uv.uv.foreach_set('vector', [0.7072, 0.8024, 0.7266, 0.843, 0.7072, 0.843, 0.7266, 0.843, 0.7072, 0.8024, 0.7266, 0.8024, 0.7266, 0.8024, 0.7477, 0.843, 0.7266, 0.843, 0.7477, 0.843, 0.7266, 0.8024, 0.7477, 0.8024, 0.7477, 0.8024, 0.7246, 0.843, 0.7477, 0.843, 0.7072, 0.843, 0.7437, 0.8024, 0.7072, 0.8024, 0.7437, 0.8024, 0.7072, 0.843, 0.7437, 0.843, 0.7437, 0.843, 0.7246, 0.8024, 0.7437, 0.8024, 0.7246, 0.8024, 0.7437, 0.843, 0.7246, 0.843, 0.7246, 0.843, 0.7477, 0.8024, 0.7246, 0.8024, 0.274, 0.6724, 0.3551, 0.6724, 0.3551, 0.6724, 0.3551, 0.6724, 0.274, 0.6724, 0.274, 0.6724, 0.274, 0.6724, 0.3551, 0.7225, 0.3551, 0.6724, 0.3551, 0.7225, 0.274, 0.6724, 0.274, 0.7225, 0.274, 0.7225, 0.3551, 0.7535, 0.3551, 0.7225, 0.3551, 0.6724, 0.274, 0.7225, 0.274, 0.6724, 0.274, 0.7225, 0.3551, 0.6724, 0.3551, 0.7225, 0.3551, 0.7225, 0.274, 0.7535, 0.274, 0.7225, 0.274, 0.7535, 0.3551, 0.7225, 0.3551, 0.7535, 0.3551, 0.7535, 0.274, 0.7225, 0.274, 0.7535, 0.7736, 0.8024, 0.7862, 0.843, 0.7659, 0.8275, 0.7862, 0.843, 0.7736, 0.8024, 0.7987, 0.8024, 0.7862, 0.843, 0.7987, 0.8024, 0.8064, 0.8275, 0.7862, 0.843, 0.8064, 0.8275, 0.7987, 0.8024, 0.7862, 0.843, 0.7987, 0.8024, 0.7736, 0.8024, 0.7862, 0.843, 0.7736, 0.8024, 0.7659, 0.8275, 0.5975, 0.7824, 0.5975, 0.7892, 0.5751, 0.7824, 0.5653, 0.8181, 0.5653, 0.7775, 0.6058, 0.8181, 0.5751, 0.7824, 0.5975, 0.7892, 0.5751, 0.7892, 0.6058, 0.8181, 0.5653, 0.7775, 0.6058, 0.7775, 0.4944, 0.9144, 0.4813, 0.9144, 0.4944, 0.8944, 0.4813, 0.8944, 0.4944, 0.8944, 0.4813, 0.9144, 0.55, 0.8338, 0.4719, 0.8982, 0.4719, 0.8333, 0.5501, 0.8333, 0.4719, 0.8333, 0.469, 0.8645, 0.4944, 0.8944, 0.4813, 0.9144, 0.4944, 0.9144, 0.4813, 0.9144, 0.4944, 0.8944, 0.4813, 0.8944, 0.4719, 0.8982, 0.55, 0.8338, 0.5501, 0.8982, 0.4719, 0.8333, 0.4719, 0.8982, 0.469, 0.8645, 0.5501, 0.8333, 0.4719, 0.8982, 0.5501, 0.8982, 0.4719, 0.8982, 0.5501, 0.8333, 0.469, 0.8645, 0.7101, 0.7467, 0.7101, 0.718, 0.6289, 0.7467, 0.7101, 0.7467, 0.7101, 0.7753, 0.6289, 0.7467, 0.6289, 0.7467, 0.6289, 0.718, 0.7101, 0.7467, 0.7101, 0.718, 0.7101, 0.7467, 0.6289, 0.718, 0.6289, 0.7061, 0.6289, 0.718, 0.7101, 0.7061, 0.6289, 0.7753, 0.7101, 0.7467, 0.6289, 0.7467, 0.7101, 0.7467, 0.6289, 0.7753, 0.7101, 0.7753, 0.6289, 0.7872, 0.7101, 0.7753, 0.6289, 0.7753, 0.7101, 0.7753, 0.6289, 0.7872, 0.7101, 0.7872, 0.6289, 0.7753, 0.7101, 0.7872, 0.6289, 0.7872, 0.7101, 0.7872, 0.6289, 0.7753, 0.7101, 0.7753, 0.6289, 0.7467, 0.7101, 0.7753, 0.6289, 0.7753, 0.6289, 0.7061, 0.7101, 0.718, 0.6289, 0.718, 0.7101, 0.718, 0.6289, 0.7061, 0.7101, 0.7061, 0.7101, 0.7061, 0.6289, 0.718, 0.7101, 0.718, 0.6289, 0.7467, 0.7101, 0.718, 0.6289, 0.718, 0.4536, 0.7465, 0.4822, 0.7364, 0.476, 0.7465, 0.4438, 0.7059, 0.4844, 0.7059, 0.4438, 0.7215, 0.4822, 0.7364, 0.4536, 0.7465, 0.4473, 0.7364, 0.4438, 0.7383, 0.4844, 0.7215, 0.4844, 0.7383, 0.4844, 0.7215, 0.4438, 0.7383, 0.4438, 0.7215, 0.4438, 0.7215, 0.4844, 0.7059, 0.4844, 0.7215, 0.4536, 0.7465, 0.476, 0.7465, 0.4822, 0.7364, 0.4536, 0.7465, 0.4822, 0.7364, 0.4473, 0.7364, 0.6641, 0.5609, 0.6469, 0.5695, 0.6813, 0.5695, 0.6813, 0.5695, 0.6469, 0.5695, 0.6885, 0.5902, 0.6398, 0.5902, 0.6885, 0.5902, 0.6469, 0.5695, 0.6813, 0.6108, 0.6885, 0.5902, 0.6398, 0.5902, 0.6813, 0.6108, 0.6398, 0.5902, 0.6641, 0.6194, 0.6641, 0.6194, 0.6398, 0.5902, 0.6469, 0.6108, 0.436, 0.6683, 0.368, 0.6478, 0.3671, 0.5732, 0.3671, 0.5732, 0.5695, 0.574, 0.5011, 0.6682, 0.5011, 0.6682, 0.5695, 0.574, 0.5696, 0.6473, 0.5698, 0.5502, 0.3668, 0.5062, 0.5696, 0.5057, 0.4689, 0.612, 0.4516, 0.6374, 0.4514, 0.6033, 0.5, 0.5781, 0.4799, 0.5928, 0.4716, 0.5778, 0.4689, 0.612, 0.4947, 0.5931, 0.5057, 0.6118, 0.4947, 0.5931, 0.4689, 0.612, 0.4799, 0.5928, 0.5, 0.5781, 0.4947, 0.5931, 0.4799, 0.5928, 0.52, 0.6031, 0.5057, 0.6118, 0.5, 0.5781, 0.47, 0.6366, 0.4719, 0.6613, 0.4516, 0.6374, 0.4946, 0.6503, 0.4801, 0.65, 0.47, 0.6366, 0.5202, 0.6372, 0.5059, 0.6365, 0.5057, 0.6118, 0.5003, 0.6612, 0.4801, 0.65, 0.4946, 0.6503, 0.436, 0.6683, 0.3671, 0.5732, 0.5011, 0.6682, 0.367, 0.5506, 0.3668, 0.5062, 0.5698, 0.5502, 0.4514, 0.6033, 0.4716, 0.5778, 0.4689, 0.612, 0.4689, 0.612, 0.4716, 0.5778, 0.4799, 0.5928, 0.47, 0.6366, 0.4516, 0.6374, 0.4689, 0.612, 0.4689, 0.612, 0.5057, 0.6118, 0.47, 0.6366, 0.4947, 0.5931, 0.5, 0.5781, 0.5057, 0.6118, 0.52, 0.6031, 0.5202, 0.6372, 0.5057, 0.6118, 0.4801, 0.65, 0.4719, 0.6613, 0.47, 0.6366, 0.5059, 0.6365, 0.4946, 0.6503, 0.47, 0.6366, 0.5059, 0.6365, 0.47, 0.6366, 0.5057, 0.6118, 0.5202, 0.6372, 0.5003, 0.6612, 0.5059, 0.6365, 0.4719, 0.6613, 0.4801, 0.65, 0.5003, 0.6612, 0.5059, 0.6365, 0.5003, 0.6612, 0.4946, 0.6503, 0.7316, 0.7556, 0.7284, 0.7872, 0.7311, 0.7872, 0.7253, 0.7179, 0.8064, 0.7146, 0.7253, 0.7146, 0.8064, 0.7146, 0.7253, 0.7179, 0.8064, 0.7179, 0.7316, 0.7556, 0.7311, 0.7872, 0.7284, 0.7872, 0.7291, 0.779, 0.7298, 0.779, 0.7304, 0.779, 0.7276, 0.7556, 0.7284, 0.7872, 0.7316, 0.7556, 0.7253, 0.7179, 0.7253, 0.7061, 0.8064, 0.7179, 0.8064, 0.7061, 0.8064, 0.7179, 0.7253, 0.7061, 0.7276, 0.7556, 0.7316, 0.7556, 0.7284, 0.7872, 0.6112, 0.626, 0.8959, 0.5745, 0.6016, 0.5745, 0.8487, 0.647, 0.8709, 0.6615, 0.8487, 0.6615, 0.7536, 0.6001, 0.8581, 0.5672, 0.7536, 0.5672, 0.8581, 0.5672, 0.7536, 0.6001, 0.8581, 0.6001, 0.6354, 0.5417, 0.8629, 0.5745, 0.8629, 0.5417, 0.5971, 0.6497, 0.911, 0.595, 0.5865, 0.595, 0.6266, 0.6432, 0.6488, 0.6583, 0.6488, 0.6432, 0.7514, 0.5627, 0.6896, 0.592, 0.7514, 0.592, 0.8863, 0.626, 0.8959, 0.5745, 0.6112, 0.626, 0.8709, 0.647, 0.8709, 0.6615, 0.8487, 0.647, 0.6488, 0.6615, 0.6266, 0.6615, 0.6488, 0.647, 0.6266, 0.647, 0.6488, 0.647, 0.6266, 0.6615, 0.8709, 0.6583, 0.8709, 0.6432, 0.8487, 0.6583, 0.8487, 0.6432, 0.8487, 0.6583, 0.8709, 0.6432, 0.6354, 0.5745, 0.8629, 0.5745, 0.6354, 0.5417, 0.8629, 0.5417, 0.8629, 0.4992, 0.6354, 0.5417, 0.6354, 0.4992, 0.6354, 0.5417, 0.8629, 0.4992, 0.9004, 0.6497, 0.911, 0.595, 0.5971, 0.6497, 0.6266, 0.6583, 0.6488, 0.6583, 0.6266, 0.6432, 0.6896, 0.5627, 0.6896, 0.592, 0.7514, 0.5627, 0.8064, 0.8988, 0.8064, 0.8588, 0.7659, 0.8982, 0.7659, 0.8582, 0.7659, 0.8982, 0.8064, 0.8588, 0.8064, 0.8588, 0.8064, 0.8988, 0.7659, 0.8982, 0.7659, 0.8582, 0.8064, 0.8588, 0.7659, 0.8982, 0.8064, 0.8982, 0.7659, 0.8588, 0.7659, 0.8988, 0.7659, 0.8588, 0.8064, 0.8982, 0.8064, 0.8582, 0.7659, 0.8588, 0.8064, 0.8982, 0.7659, 0.8988, 0.7659, 0.8588, 0.8064, 0.8582, 0.8064, 0.8982, 0.5653, 0.9144, 0.6059, 0.8738, 0.5653, 0.8738, 0.6059, 0.9144, 0.6059, 0.8738, 0.5653, 0.9144, 0.6059, 0.9144, 0.5653, 0.8738, 0.6059, 0.8738, 0.5653, 0.9144, 0.5653, 0.8738, 0.6059, 0.9144, 0.4966, 0.7883, 0.4693, 0.8116, 0.4966, 0.8116, 0.5036, 0.7944, 0.4631, 0.7711, 0.5036, 0.7711, 0.4966, 0.7883, 0.4966, 0.8116, 0.4693, 0.7883, 0.4693, 0.8116, 0.4693, 0.7883, 0.4966, 0.8116, 0.4693, 0.7883, 0.4693, 0.8116, 0.4966, 0.7883, 0.4631, 0.7711, 0.4631, 0.7944, 0.5036, 0.7711, 0.5036, 0.7944, 0.5036, 0.7711, 0.4631, 0.7944, 0.4631, 0.7944, 0.4631, 0.7711, 0.5036, 0.7944, 0.4966, 0.8116, 0.4693, 0.7883, 0.4966, 0.7883, 0.4693, 0.7883, 0.4966, 0.8116, 0.4693, 0.8116, 0.5036, 0.7944, 0.5036, 0.7711, 0.4631, 0.7944, 0.4631, 0.7711, 0.4631, 0.7944, 0.5036, 0.7711, 0.4693, 0.7883, 0.4693, 0.8116, 0.4966, 0.7883, 0.4966, 0.8116, 0.4966, 0.7883, 0.4693, 0.8116, 0.5036, 0.7711, 0.5036, 0.7944, 0.4631, 0.7711, 0.4631, 0.7944, 0.4631, 0.7711, 0.5036, 0.7944, 0.4966, 0.8116, 0.4693, 0.7883, 0.4966, 0.7883, 0.4693, 0.7883, 0.4966, 0.8116, 0.4693, 0.8116, 0.5036, 0.7944, 0.4631, 0.7711, 0.5036, 0.7711, 0.4693, 0.8116, 0.4966, 0.7883, 0.4693, 0.7883, 0.4966, 0.7883, 0.4693, 0.8116, 0.4966, 0.8116, 0.4631, 0.7711, 0.4631, 0.7944, 0.5036, 0.7711, 0.5036, 0.7944, 0.5036, 0.7711, 0.4631, 0.7944, 0.4631, 0.7944, 0.4631, 0.7711, 0.5036, 0.7944, 0.4693, 0.7883, 0.4966, 0.8116, 0.4693, 0.8116, 0.4966, 0.8116, 0.4693, 0.7883, 0.4966, 0.7883, 0.4966, 0.7883, 0.4693, 0.8116, 0.4966, 0.8116, 0.5036, 0.7944, 0.4631, 0.7711, 0.5036, 0.7711, 0.4631, 0.7711, 0.5036, 0.7944, 0.4631, 0.7944, 0.5036, 0.7711, 0.4631, 0.7944, 0.5036, 0.7944, 0.4693, 0.7883, 0.4693, 0.8116, 0.4966, 0.7883, 0.4631, 0.7711, 0.4631, 0.7944, 0.5036, 0.7711, 0.3703, 0.7129, 0.4109, 0.7535, 0.3703, 0.7535, 0.4109, 0.7535, 0.3703, 0.7129, 0.4109, 0.7129, 0.7659, 0.8988, 0.8064, 0.8582, 0.7659, 0.8582, 0.8064, 0.8988, 0.8064, 0.8582, 0.7659, 0.8988, 0.1323, 0.4272, 0.2088, 0.4826, 0.2066, 0.4272, 0.2088, 0.4826, 0.1323, 0.4272, 0.132, 0.4949, 0.1944, 0.1774, 0.2119, 0.1711, 0.2081, 0.1574, 0.03989, 0.8947, 0.1317, 0.8156, 0.01629, 0.8374, 0.01629, 0.1121, 0.1317, 0.1824, 0.06751, 0.05968, 0.2332, 0.7818, 0.132, 0.6749, 0.133, 0.8063, 0.132, 0.6749, 0.2332, 0.7818, 0.2318, 0.6664, 0.132, 0.4949, 0.2318, 0.6664, 0.2435, 0.5565, 0.132, 0.4949, 0.2435, 0.5565, 0.2088, 0.4826, 0.2338, 0.7895, 0.133, 0.8063, 0.2332, 0.7818, 0.132, 0.6749, 0.2332, 0.7818, 0.133, 0.8063, 0.2332, 0.7818, 0.132, 0.6749, 0.2318, 0.6664, 0.09831, 0.06115, 0.1379, 0.01589, 0.1509, 0.06115, 0.1317, 0.1824, 0.1502, 0.5459, 0.01629, 0.8374, 0.09831, 0.06115, 0.1509, 0.06115, 0.1379, 0.01589, 0.1944, 0.1774, 0.1899, 0.158, 0.2081, 0.1574, 0.1944, 0.1774, 0.2081, 0.1574, 0.1899, 0.158, 0.2084, 0.4864, 0.1317, 0.1824, 0.1977, 0.1824, 0.2084, 0.4864, 0.1317, 0.1824, 0.132, 0.4996, 0.1944, 0.1774, 0.1899, 0.158, 0.2081, 0.1574, 0.1317, 0.1824, 0.1071, 0.05969, 0.1691, 0.05969, 0.1317, 0.1824, 0.1691, 0.05969, 0.1977, 0.1824, 0.1691, 0.05969, 0.1317, 0.1824, 0.1977, 0.1824, 0.2014, 0.3733, 0.1963, 0.2163, 0.2153, 0.2213, 0.2014, 0.3733, 0.2206, 0.3693, 0.2153, 0.2213, 0.132, 0.4949, 0.1323, 0.4272, 0.2088, 0.4826, 0.2088, 0.4826, 0.1323, 0.4272, 0.2066, 0.4272, 0.1899, 0.158, 0.1944, 0.1774, 0.2081, 0.1574, 0.1317, 0.8156, 0.03989, 0.8947, 0.1007, 0.9246, 0.01629, 0.8374, 0.1317, 0.8156, 0.1491, 0.5459, 0.1317, 0.1824, 0.01629, 0.8374, 0.1491, 0.5459, 0.01629, 0.8374, 0.1317, 0.1824, 0.01629, 0.1121, 0.1071, 0.05968, 0.06751, 0.05968, 0.1317, 0.1824, 0.133, 0.8063, 0.1317, 0.8156, 0.2338, 0.7895, 0.2332, 0.7818, 0.133, 0.8063, 0.2338, 0.7895, 0.132, 0.4949, 0.132, 0.6749, 0.2318, 0.6664, 0.1334, 0.8155, 0.133, 0.8063, 0.2338, 0.7895, 0.2318, 0.6664, 0.132, 0.6749, 0.132, 0.4949, 0.2435, 0.5565, 0.2318, 0.6664, 0.132, 0.4949, 0.2088, 0.4826, 0.2435, 0.5565, 0.132, 0.4949, 0.1379, 0.01589, 0.09831, 0.06115, 0.09831, 0.01589, 0.1007, 0.9246, 0.03989, 0.8947, 0.1334, 0.8155, 0.01629, 0.8374, 0.1334, 0.8155, 0.03989, 0.8947, 0.1334, 0.8155, 0.01629, 0.8374, 0.1502, 0.5459, 0.01629, 0.8374, 0.01629, 0.1121, 0.1317, 0.1824, 0.06751, 0.05968, 0.1317, 0.1824, 0.01629, 0.1121, 0.1071, 0.05968, 0.1317, 0.1824, 0.06751, 0.05968, 0.09831, 0.01589, 0.09831, 0.06115, 0.1379, 0.01589, 0.2119, 0.1711, 0.1944, 0.1774, 0.2081, 0.1574, 0.2081, 0.1574, 0.1944, 0.1774, 0.2119, 0.1711, 0.132, 0.4996, 0.1317, 0.1824, 0.2084, 0.4864, 0.1317, 0.1824, 0.2084, 0.4864, 0.1977, 0.1824, 0.2119, 0.1711, 0.1944, 0.1774, 0.2081, 0.1574, 0.1071, 0.05969, 0.1317, 0.1824, 0.1691, 0.05969, 0.2206, 0.3693, 0.2014, 0.3733, 0.2153, 0.2213, 0.1963, 0.2163, 0.2014, 0.3733, 0.2153, 0.2213, 0.8238, 0.7799, 0.8242, 0.7751, 0.8223, 0.7581, 0.8268, 0.7872, 0.8242, 0.7751, 0.8238, 0.7799, 0.8871, 0.765, 0.827, 0.7821, 0.8268, 0.7872, 0.8871, 0.765, 0.8979, 0.7487, 0.8871, 0.76, 0.9006, 0.7344, 0.8982, 0.753, 0.9012, 0.7357, 0.9006, 0.7344, 0.9012, 0.7357, 0.9023, 0.7061, 0.9023, 0.7061, 0.9012, 0.7357, 0.9028, 0.7073, 0.8872, 0.7458, 0.8348, 0.7802, 0.8344, 0.7644, 0.8872, 0.7458, 0.8871, 0.76, 0.8348, 0.7802, 0.8871, 0.76, 0.8872, 0.7458, 0.8979, 0.7487, 0.8268, 0.7872, 0.8871, 0.76, 0.8871, 0.765, 0.8982, 0.753, 0.9006, 0.7344, 0.9012, 0.7357, 0.9012, 0.7357, 0.9006, 0.7344, 0.9023, 0.7061, 0.8348, 0.7802, 0.8268, 0.7872, 0.827, 0.7821, 0.8976, 0.7501, 0.8266, 0.7834, 0.9006, 0.7391, 0.8266, 0.7834, 0.8238, 0.7419, 0.9027, 0.7071, 0.8266, 0.7834, 0.8223, 0.7624, 0.8238, 0.7419, 0.9006, 0.7344, 0.9012, 0.7357, 0.9023, 0.7061, 0.8872, 0.7458, 0.8979, 0.7487, 0.9006, 0.7344, 0.8872, 0.7458, 0.8348, 0.7802, 0.8871, 0.76, 0.8348, 0.7802, 0.8872, 0.7458, 0.8344, 0.7644, 0.8268, 0.7872, 0.8871, 0.76, 0.8348, 0.7802, 0.8268, 0.7872, 0.8348, 0.7802, 0.827, 0.7821, 0.8268, 0.7872, 0.827, 0.7821, 0.8242, 0.7751, 0.8268, 0.7872, 0.8242, 0.7751, 0.8238, 0.7799, 0.8238, 0.7799, 0.8242, 0.7751, 0.8223, 0.7581, 0.8238, 0.7799, 0.8223, 0.7581, 0.8216, 0.7634, 0.9012, 0.7357, 0.9023, 0.7061, 0.9028, 0.7073, 0.8982, 0.753, 0.9006, 0.7344, 0.9012, 0.7357, 0.8982, 0.753, 0.8979, 0.7487, 0.9006, 0.7344, 0.8871, 0.765, 0.8871, 0.76, 0.8979, 0.7487, 0.827, 0.7821, 0.8871, 0.765, 0.8268, 0.7872, 0.8242, 0.7751, 0.8238, 0.7799, 0.8223, 0.7581, 0.8223, 0.7581, 0.8238, 0.7799, 0.8216, 0.7634, 0.8976, 0.7501, 0.9006, 0.7391, 0.8266, 0.7834, 0.8266, 0.7834, 0.9006, 0.7391, 0.9027, 0.7071, 0.8266, 0.7834, 0.8223, 0.7624, 0.8242, 0.7771, 0.8216, 0.7634, 0.8238, 0.7799, 0.8223, 0.7581, 0.8242, 0.7751, 0.8268, 0.7872, 0.827, 0.7821, 0.827, 0.7821, 0.8871, 0.765, 0.8871, 0.76, 0.8982, 0.753, 0.8979, 0.7487, 0.8871, 0.765, 0.9006, 0.7344, 0.8979, 0.7487, 0.8982, 0.753, 0.9006, 0.7344, 0.8979, 0.7487, 0.8872, 0.7458, 0.8871, 0.76, 0.8268, 0.7872, 0.8348, 0.7802, 0.8979, 0.7487, 0.8871, 0.765, 0.8871, 0.76, 0.8982, 0.753, 0.8871, 0.765, 0.8979, 0.7487, 0.9006, 0.7344, 0.8982, 0.753, 0.8979, 0.7487, 0.8242, 0.7751, 0.827, 0.7821, 0.8268, 0.7872, 0.8238, 0.7799, 0.8242, 0.7751, 0.8268, 0.7872, 0.8223, 0.7581, 0.8242, 0.7751, 0.8238, 0.7799, 0.8216, 0.7634, 0.8223, 0.7581, 0.8238, 0.7799, 0.9028, 0.7073, 0.9012, 0.7357, 0.9023, 0.7061, 0.9027, 0.7071, 0.9006, 0.7391, 0.8266, 0.7834, 0.8242, 0.7771, 0.8223, 0.7624, 0.8266, 0.7834, 0.9028, 0.7073, 0.9023, 0.7061, 0.9012, 0.7357, 0.9012, 0.7357, 0.9006, 0.7344, 0.8982, 0.753, 0.9006, 0.7344, 0.8979, 0.7487, 0.8982, 0.753, 0.8979, 0.7487, 0.8872, 0.7458, 0.8871, 0.76, 0.8982, 0.753, 0.8979, 0.7487, 0.8871, 0.765, 0.8979, 0.7487, 0.8871, 0.76, 0.8871, 0.765, 0.8871, 0.765, 0.8871, 0.76, 0.8268, 0.7872, 0.9023, 0.7061, 0.9012, 0.7357, 0.9006, 0.7344, 0.8982, 0.753, 0.8871, 0.765, 0.8979, 0.7487, 0.8871, 0.76, 0.8871, 0.765, 0.827, 0.7821, 0.8242, 0.7751, 0.827, 0.7821, 0.8268, 0.7872, 0.8238, 0.7799, 0.8242, 0.7751, 0.8268, 0.7872, 0.9027, 0.7071, 0.8238, 0.7419, 0.8266, 0.7834, 0.8238, 0.7419, 0.8223, 0.7624, 0.8266, 0.7834, 0.8064, 0.8582, 0.7659, 0.8988, 0.7659, 0.8582, 0.7659, 0.8988, 0.8064, 0.8582, 0.8064, 0.8988, 0.7659, 0.8988, 0.8064, 0.8582, 0.7659, 0.8582, 0.8064, 0.8582, 0.7659, 0.8988, 0.8064, 0.8988, 0.5055, 0.7476, 0.6062, 0.706, 0.5908, 0.7477, 0.5209, 0.7059, 0.6062, 0.706, 0.5055, 0.7476, 0.6062, 0.706, 0.5055, 0.7476, 0.5908, 0.7477, 0.5209, 0.7059, 0.5055, 0.7476, 0.6062, 0.706, 0.5055, 0.7476, 0.6062, 0.706, 0.5908, 0.7477, 0.5209, 0.7059, 0.6062, 0.706, 0.5055, 0.7476, 0.6062, 0.706, 0.5055, 0.7476, 0.5908, 0.7477, 0.5209, 0.7059, 0.5055, 0.7476, 0.6062, 0.706, 0.4722, 0.8116, 0.4978, 0.7883, 0.4978, 0.8116, 0.5036, 0.7711, 0.4631, 0.7944, 0.5036, 0.7944, 0.5036, 0.7711, 0.4631, 0.7944, 0.4631, 0.7711, 0.4631, 0.7944, 0.5036, 0.7711, 0.5036, 0.7944, 0.4722, 0.7883, 0.4978, 0.7883, 0.4722, 0.8116, 0.4722, 0.7883, 0.4722, 0.8116, 0.4978, 0.7883, 0.4978, 0.8116, 0.4978, 0.7883, 0.4722, 0.8116, 0.4631, 0.7711, 0.4631, 0.7944, 0.5036, 0.7711, 0.4734, 0.8116, 0.4981, 0.7883, 0.4981, 0.8116, 0.4981, 0.7883, 0.4734, 0.8116, 0.4734, 0.7883, 0.5036, 0.7711, 0.4631, 0.7944, 0.5036, 0.7944, 0.4981, 0.7883, 0.4734, 0.8116, 0.4981, 0.8116, 0.4631, 0.7711, 0.5036, 0.7711, 0.4631, 0.7944, 0.5036, 0.7944, 0.4631, 0.7944, 0.5036, 0.7711, 0.4631, 0.7711, 0.4631, 0.7944, 0.5036, 0.7711, 0.4734, 0.7883, 0.4734, 0.8116, 0.4981, 0.7883, 0.4981, 0.7883, 0.4734, 0.8116, 0.4981, 0.8116, 0.4631, 0.7944, 0.5036, 0.7711, 0.5036, 0.7944, 0.4631, 0.7944, 0.5036, 0.7711, 0.4631, 0.7711, 0.4981, 0.7883, 0.4734, 0.8116, 0.4734, 0.7883, 0.4734, 0.7883, 0.4734, 0.8116, 0.4981, 0.7883, 0.4631, 0.7711, 0.5036, 0.7711, 0.4631, 0.7944, 0.5036, 0.7944, 0.5036, 0.7711, 0.4631, 0.7944, 0.4981, 0.8116, 0.4734, 0.8116, 0.4981, 0.7883, 0.4981, 0.7883, 0.4734, 0.8116, 0.4734, 0.7883, 0.4734, 0.8116, 0.4981, 0.7883, 0.4981, 0.8116, 0.4981, 0.7883, 0.4734, 0.8116, 0.4981, 0.8116, 0.4631, 0.7944, 0.5036, 0.7711, 0.5036, 0.7944, 0.5036, 0.7711, 0.4631, 0.7944, 0.4631, 0.7711, 0.5036, 0.7711, 0.4631, 0.7944, 0.5036, 0.7944, 0.4734, 0.7883, 0.4734, 0.8116, 0.4981, 0.7883, 0.4631, 0.7711, 0.4631, 0.7944, 0.5036, 0.7711, 0.3114, 0.5979, 0.3088, 0.6229, 0.3088, 0.6229, 0.3289, 0.6252, 0.287, 0.6362, 0.3278, 0.6361, 0.3215, 0.599, 0.3088, 0.6229, 0.3114, 0.5979, 0.3088, 0.6229, 0.3215, 0.599, 0.3189, 0.624, 0.3215, 0.599, 0.3088, 0.6229, 0.3189, 0.624, 0.3088, 0.6229, 0.3215, 0.599, 0.3114, 0.5979, 0.3114, 0.5979, 0.3088, 0.6229, 0.3114, 0.5979, 0.2891, 0.6163, 0.287, 0.6362, 0.3289, 0.6252, 0.2891, 0.6163, 0.3289, 0.6252, 0.287, 0.6362, 0.3278, 0.6361, 0.287, 0.6362, 0.3289, 0.6252, 0.3022, 0.776, 0.3141, 0.8498, 0.3279, 0.776, 0.3551, 0.7687, 0.2885, 0.7786, 0.3421, 0.7786, 0.2885, 0.7786, 0.3551, 0.7687, 0.3421, 0.7786, 0.3551, 0.7687, 0.2885, 0.7786, 0.274, 0.7687, 0.3141, 0.8498, 0.3022, 0.776, 0.3279, 0.776, 0.3022, 0.776, 0.3022, 0.776, 0.3141, 0.8498, 0.274, 0.7687, 0.2885, 0.7786, 0.3551, 0.7687, 0.8702, 0.3854, 0.8877, 0.3232, 0.8877, 0.3854, 0.8877, 0.3232, 0.8702, 0.3854, 0.8702, 0.3232, 0.3812, 0.2571, 0.398, 0.2383, 0.398, 0.2571, 0.784, 0.1732, 0.5668, 0.4786, 0.5668, 0.1732, 0.6505, 0.4634, 0.7562, 0.3824, 0.7562, 0.4634, 0.3752, 0.2614, 0.4018, 0.2334, 0.4018, 0.2614, 0.5341, 0.3775, 0.5173, 0.3963, 0.5173, 0.3775, 0.5173, 0.3963, 0.5341, 0.3775, 0.5341, 0.3963, 0.7921, 0.2252, 0.8019, 0.2029, 0.8019, 0.2252, 0.8019, 0.2029, 0.7921, 0.2252, 0.7921, 0.2029, 0.3317, 0.44, 0.2538, 0.211, 0.3318, 0.2114, 0.2538, 0.211, 0.3317, 0.44, 0.2538, 0.44, 0.5737, 0.4528, 0.5639, 0.4626, 0.5639, 0.4528, 0.5639, 0.4626, 0.5737, 0.4528, 0.5737, 0.4626, 0.5103, 0.4006, 0.5379, 0.3727, 0.5379, 0.4006, 0.5379, 0.3727, 0.5103, 0.4006, 0.5103, 0.3727, 0.5562, 0.2886, 0.4383, 0.1636, 0.5168, 0.1685, 0.5562, 0.2886, 0.5696, 0.1652, 0.6091, 0.2163, 0.3612, 0.2885, 0.4383, 0.1636, 0.5562, 0.2886, 0.5562, 0.3632, 0.3612, 0.2885, 0.5562, 0.2886, 0.5562, 0.3632, 0.6091, 0.4355, 0.5696, 0.4865, 0.5562, 0.3632, 0.5696, 0.4865, 0.5168, 0.4833, 0.4383, 0.4882, 0.5562, 0.3632, 0.5168, 0.4833, 0.3504, 0.2117, 0.3559, 0.211, 0.3612, 0.2885, 0.4383, 0.4882, 0.3612, 0.3633, 0.5562, 0.3632, 0.3504, 0.4393, 0.3612, 0.3633, 0.3559, 0.44, 0.357, 0.3626, 0.3612, 0.3633, 0.3504, 0.4393, 0.3812, 0.2383, 0.398, 0.2383, 0.3812, 0.2571, 0.8706, 0.2158, 0.9029, 0.2158, 0.8706, 0.321, 0.9029, 0.321, 0.8706, 0.321, 0.9029, 0.2158, 0.784, 0.4786, 0.5668, 0.4786, 0.784, 0.1732, 0.8716, 0.4644, 0.784, 0.4565, 0.8716, 0.1874, 0.784, 0.1952, 0.8716, 0.1874, 0.784, 0.4565, 0.6505, 0.3824, 0.7562, 0.3824, 0.6505, 0.4634, 0.3752, 0.2334, 0.4018, 0.2334, 0.3752, 0.2614, 0.8019, 0.4265, 0.8019, 0.4488, 0.7921, 0.4265, 0.7921, 0.4488, 0.7921, 0.4265, 0.8019, 0.4488, 0.5696, 0.1652, 0.5562, 0.2886, 0.5168, 0.1685, 0.6091, 0.2163, 0.6091, 0.4355, 0.5562, 0.2886, 0.5562, 0.3632, 0.5562, 0.2886, 0.6091, 0.4355, 0.3559, 0.211, 0.4383, 0.1636, 0.3612, 0.2885, 0.357, 0.2891, 0.3504, 0.2117, 0.3612, 0.2885, 0.3612, 0.3633, 0.357, 0.2891, 0.3612, 0.2885, 0.3612, 0.3633, 0.3612, 0.2885, 0.5562, 0.3632, 0.3559, 0.44, 0.3612, 0.3633, 0.4383, 0.4882, 0.357, 0.3626, 0.357, 0.2891, 0.3612, 0.3633, 0.7873, 0.991, 0.9902, 0.9792, 0.7873, 0.9792, 0.9902, 0.991, 0.9902, 0.9792, 0.7873, 0.991, 0.9902, 0.9596, 0.7873, 0.9629, 0.9902, 0.9629, 0.7873, 0.9629, 0.9902, 0.9596, 0.7873, 0.9596, 0.9902, 0.9542, 0.7873, 0.9596, 0.9902, 0.9596, 0.7873, 0.9404, 0.9902, 0.935, 0.7873, 0.935, 0.9902, 0.931, 0.7873, 0.935, 0.9902, 0.935, 0.7873, 0.9639, 0.9902, 0.9629, 0.7873, 0.9629, 0.9902, 0.9629, 0.7873, 0.9639, 0.9902, 0.9639, 0.6472, 0.9913, 0.7365, 0.9306, 0.7365, 0.9914, 0.7365, 0.9306, 0.6472, 0.9913, 0.6472, 0.9306, 0.6472, 0.9913, 0.1579, 0.9305, 0.6472, 0.9306, 0.1579, 0.9305, 0.6472, 0.9913, 0.1579, 0.9913, 0.1335, 0.9913, 0.1579, 0.9305, 0.1579, 0.9913, 0.116, 0.9913, 0.1335, 0.9306, 0.1335, 0.9913, 0.1335, 0.9306, 0.116, 0.9913, 0.116, 0.9306, 0.7873, 0.9542, 0.7873, 0.9596, 0.9902, 0.9542, 0.9902, 0.9404, 0.9902, 0.935, 0.7873, 0.9404, 0.7873, 0.931, 0.7873, 0.935, 0.9902, 0.931, 0.774, 0.9914, 0.7608, 0.9914, 0.774, 0.9306, 0.7608, 0.9306, 0.774, 0.9306, 0.7608, 0.9914, 0.7608, 0.9914, 0.7365, 0.9914, 0.7608, 0.9306, 0.7365, 0.9306, 0.7608, 0.9306, 0.7365, 0.9914, 0.1335, 0.9306, 0.1579, 0.9305, 0.1335, 0.9913, 0.7873, 0.9298, 0.7873, 0.931, 0.9902, 0.9298, 0.9902, 0.931, 0.9902, 0.9298, 0.7873, 0.931, 0.116, 0.9915, 0.1335, 0.9307, 0.116, 0.9307, 0.1335, 0.9307, 0.116, 0.9915, 0.1335, 0.9915, 0.1335, 0.9915, 0.1579, 0.9307, 0.1335, 0.9307, 0.1579, 0.9307, 0.1335, 0.9915, 0.1579, 0.9915, 0.6472, 0.9915, 0.1579, 0.9307, 0.1579, 0.9915, 0.7365, 0.9307, 0.6472, 0.9915, 0.7365, 0.9915, 0.7608, 0.9914, 0.774, 0.9306, 0.7608, 0.9307, 0.774, 0.9306, 0.7608, 0.9914, 0.774, 0.9914, 0.7873, 0.9298, 0.9902, 0.931, 0.9902, 0.9298, 0.9902, 0.935, 0.7873, 0.931, 0.7873, 0.935, 0.9902, 0.9629, 0.7873, 0.9596, 0.7873, 0.9629, 0.7873, 0.9629, 0.9902, 0.9639, 0.9902, 0.9629, 0.6472, 0.9307, 0.1579, 0.9307, 0.6472, 0.9915, 0.6472, 0.9307, 0.6472, 0.9915, 0.7365, 0.9307, 0.7365, 0.9307, 0.7365, 0.9915, 0.7608, 0.9307, 0.7608, 0.9914, 0.7608, 0.9307, 0.7365, 0.9915, 0.7873, 0.931, 0.9902, 0.931, 0.7873, 0.9298, 0.9902, 0.931, 0.7873, 0.931, 0.9902, 0.935, 0.9902, 0.935, 0.7873, 0.935, 0.9902, 0.9404, 0.7873, 0.9404, 0.9902, 0.9404, 0.7873, 0.935, 0.9902, 0.9542, 0.7873, 0.9542, 0.9902, 0.9596, 0.7873, 0.9596, 0.9902, 0.9596, 0.7873, 0.9542, 0.9902, 0.9596, 0.7873, 0.9596, 0.9902, 0.9629, 0.7873, 0.9639, 0.9902, 0.9639, 0.7873, 0.9629, 0.6503, 0.889, 0.671, 0.8814, 0.6503, 0.8766, 0.671, 0.8814, 0.6503, 0.889, 0.671, 0.8939, 0.6503, 0.8766, 0.6618, 0.893, 0.6503, 0.889, 0.6618, 0.8806, 0.671, 0.8939, 0.6618, 0.893, 0.6503, 0.889, 0.6618, 0.893, 0.671, 0.8939, 0.6618, 0.893, 0.6503, 0.8766, 0.6618, 0.8806, 0.692, 0.8876, 0.6919, 0.8169, 0.63, 0.8732, 0.6299, 0.8024, 0.63, 0.8732, 0.6919, 0.8169, 0.671, 0.8814, 0.671, 0.8939, 0.6618, 0.8806, 0.6289, 0.806, 0.6909, 0.8205, 0.629, 0.8768, 0.629, 0.8768, 0.6909, 0.8205, 0.691, 0.8912, 0.9388, 0.8395, 0.9388, 0.8457, 0.9331, 0.8477, 0.9388, 0.8395, 0.9331, 0.8477, 0.9331, 0.8415, 0.9185, 0.8115, 0.9495, 0.8042, 0.9495, 0.8396, 0.9285, 0.8481, 0.9331, 0.8415, 0.9331, 0.8477, 0.9331, 0.8415, 0.9285, 0.8481, 0.9285, 0.8419, 0.9388, 0.8457, 0.9285, 0.8419, 0.9285, 0.8481, 0.949, 0.8378, 0.918, 0.8097, 0.918, 0.845, 0.918, 0.8097, 0.949, 0.8378, 0.949, 0.8024, 0.9285, 0.8481, 0.9331, 0.8477, 0.9388, 0.8457, 0.9185, 0.8468, 0.9185, 0.8115, 0.9495, 0.8396, 0.9388, 0.8395, 0.9285, 0.8419, 0.9388, 0.8457, 0.4109, 0.7687, 0.4022, 0.8093, 0.3799, 0.8093, 0.4109, 0.7687, 0.3799, 0.8093, 0.4022, 0.8093, 0.3799, 0.8093, 0.4109, 0.7687, 0.3703, 0.7687, 0.3703, 0.7687, 0.4109, 0.7687, 0.3799, 0.8093, 0.7072, 0.8582, 0.7477, 0.8988, 0.7072, 0.8988, 0.7477, 0.8988, 0.7072, 0.8582, 0.7477, 0.8582, 0.7407, 0.8686, 0.7407, 0.8932, 0.7134, 0.8686, 0.7134, 0.8932, 0.7134, 0.8686, 0.7407, 0.8932, 0.7477, 0.8988, 0.7072, 0.8582, 0.7477, 0.8582, 0.7407, 0.8686, 0.7407, 0.8932, 0.7134, 0.8686, 0.7134, 0.8932, 0.7134, 0.8686, 0.7407, 0.8932, 0.7072, 0.8988, 0.7072, 0.8582, 0.7477, 0.8988, 0.9921, 0.3315, 0.9305, 0.3576, 0.9921, 0.3576, 0.9305, 0.3867, 0.9921, 0.3576, 0.9305, 0.3576, 0.9921, 0.3576, 0.9305, 0.3867, 0.9921, 0.3867, 0.9305, 0.4198, 0.9921, 0.3867, 0.9305, 0.3867, 0.9305, 0.3315, 0.9305, 0.3576, 0.9921, 0.3315, 0.9921, 0.4198, 0.9921, 0.3867, 0.9305, 0.4198, 0.9305, 0.4048, 0.9305, 0.3766, 0.9921, 0.4048, 0.9921, 0.3766, 0.9921, 0.4048, 0.9305, 0.3766, 0.9305, 0.3766, 0.9305, 0.3464, 0.9921, 0.3766, 0.9921, 0.3464, 0.9921, 0.3766, 0.9305, 0.3464, 0.9305, 0.3815, 0.9921, 0.4075, 0.9305, 0.4075, 0.9921, 0.4075, 0.9305, 0.3815, 0.9921, 0.3815, 0.9305, 0.008611, 0.9921, 0.7466, 0.9305, 0.7466, 0.9921, 0.3129, 0.9305, 0.2828, 0.9921, 0.2828, 0.9921, 0.008611, 0.9921, 0.7466, 0.9305, 0.008611, 0.9305, 0.3129, 0.9305, 0.2828, 0.9921, 0.3129, 0.9305, 0.2855, 0.9305, 0.3568, 0.9921, 0.2855, 0.9921, 0.3568, 0.9921, 0.2855, 0.9305, 0.3568, 0.9305, 0.3568, 0.9305, 0.4324, 0.9921, 0.3568, 0.9921, 0.4324, 0.9921, 0.3568, 0.9305, 0.4324, 0.9305, 0.3081, 0.9305, 0.4049, 0.9921, 0.3081, 0.9921, 0.4049, 0.9921, 0.3081, 0.9305, 0.4049, 0.9921, 0.3867, 0.9921, 0.3576, 0.9305, 0.3576, 0.9305, 0.3576, 0.9305, 0.3867, 0.9921, 0.3867, 0.9921, 0.4198, 0.9921, 0.3867, 0.9305, 0.3867, 0.9305, 0.3867, 0.9305, 0.4198, 0.9921, 0.4198, 0.9305, 0.3315, 0.9921, 0.3576, 0.9921, 0.3315, 0.9921, 0.3576, 0.9305, 0.3315, 0.9305, 0.3576, 0.9305, 0.4048, 0.9305, 0.3766, 0.9921, 0.3766, 0.9921, 0.3464, 0.9305, 0.3766, 0.9305, 0.3464, 0.9305, 0.3766, 0.9921, 0.3464, 0.9921, 0.3766, 0.9305, 0.4048, 0.9921, 0.3766, 0.9921, 0.4048, 0.9305, 0.7466, 0.9305, 0.008611, 0.9921, 0.008611, 0.9921, 0.008611, 0.9921, 0.7466, 0.9305, 0.7466, 0.9305, 0.4075, 0.9305, 0.3815, 0.9921, 0.3815, 0.9921, 0.3815, 0.9921, 0.4075, 0.9305, 0.4075, 0.9921, 0.2828, 0.9305, 0.3129, 0.9305, 0.2828, 0.9305, 0.3129, 0.9921, 0.2828, 0.9921, 0.3129, 0.9921, 0.4049, 0.9921, 0.3081, 0.9305, 0.3081, 0.9305, 0.3568, 0.9305, 0.4324, 0.9921, 0.4324, 0.9921, 0.4324, 0.9921, 0.3568, 0.9305, 0.3568, 0.9921, 0.4049, 0.9305, 0.3081, 0.9305, 0.4049, 0.9921, 0.3568, 0.9305, 0.2855, 0.9305, 0.3568, 0.9305, 0.2855, 0.9921, 0.3568, 0.9921, 0.2855, 0.2183, 0.1129, 0.2498, 0.1573, 0.2239, 0.1376, 0.2243, 0.08651, 0.2498, 0.1573, 0.2183, 0.1129, 0.8862, 0.1243, 0.3511, 0.009848, 0.8211, 0.009848, 0.9237, 0.08528, 0.8862, 0.1243, 0.9086, 0.1142, 0.922, 0.05985, 0.8862, 0.1243, 0.9237, 0.08528, 0.8862, 0.1243, 0.8211, 0.009848, 0.3511, 0.009849, 0.2498, 0.1573, 0.2859, 0.03615, 0.2243, 0.0865, 0.3511, 0.009849, 0.2498, 0.1573, 0.8862, 0.1243, 0.3511, 0.009849, 0.2859, 0.03615, 0.2498, 0.1573, 0.2859, 0.03615, 0.2243, 0.08651, 0.2498, 0.1573, 0.2498, 0.1573, 0.2239, 0.1376, 0.2183, 0.1129, 0.2498, 0.1573, 0.2183, 0.1129, 0.2243, 0.08651, 0.2498, 0.1573, 0.2243, 0.08651, 0.2859, 0.03615, 0.8211, 0.009848, 0.9045, 0.03697, 0.8862, 0.1243, 0.9045, 0.03697, 0.922, 0.05985, 0.8862, 0.1243, 0.922, 0.05985, 0.9237, 0.08528, 0.8862, 0.1243, 0.9237, 0.08528, 0.9086, 0.1142, 0.8862, 0.1243, 0.2243, 0.08651, 0.2859, 0.03615, 0.2498, 0.1573, 0.2859, 0.03615, 0.3511, 0.009848, 0.2498, 0.1573, 0.2498, 0.1573, 0.3511, 0.009848, 0.8862, 0.1243, 0.9045, 0.03697, 0.8862, 0.1243, 0.8211, 0.009848, 0.922, 0.05985, 0.8862, 0.1243, 0.9045, 0.03697, 0.9237, 0.08528, 0.8862, 0.1243, 0.922, 0.05985, 0.9086, 0.1142, 0.8862, 0.1243, 0.9237, 0.08528, 0.922, 0.05985, 0.9045, 0.03697, 0.8862, 0.1243, 0.9045, 0.03697, 0.8211, 0.009848, 0.8862, 0.1243, 0.2498, 0.1573, 0.8862, 0.1243, 0.3511, 0.009849, 0.2859, 0.03615, 0.2498, 0.1573, 0.3511, 0.009849, 0.2183, 0.1129, 0.2498, 0.1573, 0.2243, 0.0865, 0.2239, 0.1376, 0.2498, 0.1573, 0.2183, 0.1129, 0.9237, 0.08528, 0.8862, 0.1243, 0.9086, 0.1142, 0.922, 0.05985, 0.8862, 0.1243, 0.9237, 0.08528, 0.9045, 0.03697, 0.8862, 0.1243, 0.922, 0.05985, 0.8211, 0.009848, 0.8862, 0.1243, 0.9045, 0.03697, 0.3511, 0.009849, 0.8862, 0.1243, 0.8211, 0.009848, 0.2498, 0.1573, 0.2243, 0.08651, 0.2183, 0.1129, 0.2498, 0.1573, 0.2183, 0.1129, 0.2239, 0.1376, 0.3511, 0.009849, 0.2498, 0.1573, 0.2859, 0.03615, 0.3511, 0.009849, 0.8862, 0.1243, 0.2498, 0.1573, 0.8211, 0.009848, 0.8862, 0.1243, 0.3511, 0.009849, 0.9028, 0.8275, 0.8788, 0.8076, 0.8779, 0.8024, 0.8457, 0.8076, 0.8779, 0.8024, 0.8788, 0.8076, 0.9026, 0.859, 0.8965, 0.8311, 0.9028, 0.8275, 0.8965, 0.8311, 0.9026, 0.859, 0.8965, 0.8608, 0.878, 0.8835, 0.8785, 0.8779, 0.8965, 0.8608, 0.8216, 0.8595, 0.8457, 0.8782, 0.8459, 0.8836, 0.8216, 0.8595, 0.8443, 0.8598, 0.8457, 0.8782, 0.8218, 0.8281, 0.8457, 0.8076, 0.8439, 0.8315, 0.8813, 0.8311, 0.8788, 0.8076, 0.8965, 0.8311, 0.8965, 0.8311, 0.8788, 0.8076, 0.9028, 0.8275, 0.9026, 0.859, 0.878, 0.8835, 0.8965, 0.8608, 0.878, 0.8835, 0.8457, 0.8782, 0.8785, 0.8779, 0.8459, 0.8836, 0.8457, 0.8782, 0.878, 0.8835, 0.8785, 0.8779, 0.8844, 0.8642, 0.8965, 0.8608, 0.8443, 0.8598, 0.8216, 0.8595, 0.8439, 0.8315, 0.8218, 0.8281, 0.8439, 0.8315, 0.8216, 0.8595, 0.8458, 0.8025, 0.8457, 0.8076, 0.8218, 0.8281, 0.8458, 0.8025, 0.8779, 0.8024, 0.8457, 0.8076, 0.8238, 0.7419, 0.8266, 0.7834, 0.8223, 0.7624, 0.9027, 0.7071, 0.8266, 0.7834, 0.8238, 0.7419, 0.8242, 0.7771, 0.8266, 0.7834, 0.8223, 0.7624, 0.9027, 0.7071, 0.8266, 0.7834, 0.9006, 0.7391, 0.8266, 0.7834, 0.8242, 0.7771, 0.8223, 0.7624, 0.8266, 0.7834, 0.9027, 0.7071, 0.9006, 0.7391, 0.8266, 0.7834, 0.8238, 0.7419, 0.8223, 0.7624, 0.8266, 0.7834, 0.9027, 0.7071, 0.8238, 0.7419, 0.8976, 0.7501, 0.9006, 0.7391, 0.8266, 0.7834, 0.8458, 0.8025, 0.8457, 0.8076, 0.8779, 0.8024, 0.8218, 0.8281, 0.8216, 0.8595, 0.8439, 0.8315, 0.8443, 0.8598, 0.8439, 0.8315, 0.8216, 0.8595, 0.8785, 0.8779, 0.8965, 0.8608, 0.8844, 0.8642, 0.9026, 0.859, 0.8965, 0.8608, 0.878, 0.8835, 0.8965, 0.8311, 0.9028, 0.8275, 0.8788, 0.8076, 0.8813, 0.8311, 0.8965, 0.8311, 0.8788, 0.8076, 0.8218, 0.8281, 0.8439, 0.8315, 0.8457, 0.8076, 0.8216, 0.8595, 0.8457, 0.8782, 0.8443, 0.8598, 0.8216, 0.8595, 0.8459, 0.8836, 0.8457, 0.8782, 0.878, 0.8835, 0.8965, 0.8608, 0.8785, 0.8779, 0.8965, 0.8311, 0.8965, 0.8608, 0.9026, 0.859, 0.9026, 0.859, 0.9028, 0.8275, 0.8965, 0.8311, 0.8457, 0.8076, 0.8788, 0.8076, 0.8779, 0.8024, 0.9028, 0.8275, 0.8779, 0.8024, 0.8788, 0.8076, 0.5653, 0.7775, 0.5653, 0.8181, 0.6059, 0.818, 0.5653, 0.7775, 0.6059, 0.818, 0.6058, 0.7775])
me_tank.materials.append(mat_material)
me_tank.use_remesh_preserve_volume = False
me_tank.use_remesh_preserve_attributes = False
me_tank.use_mirror_vertex_groups = False
me_tank.update()
arm_scene_root = bpy.data.armatures.new('Scene Root')  # bones are not reproduced

# ---- objects
ob_scene_root = bpy.data.objects.new('Scene Root', arm_scene_root)
ob_tank = bpy.data.objects.new('Tank', me_tank)

# ---- transforms, parenting, visibility, modifiers, constraints
ob_scene_root.location = (-1.007, 0.0, 0.0)
ob_scene_root.lock_rotations_4d = False
ob_scene_root.empty_display_type = 'ARROWS'
ob_scene_root.lineart.crease_threshold = 0.0
ob_tank.parent = ob_scene_root
ob_tank.location = (0.0, 0.0002202, 1.276)
ob_tank.rotation_euler = (0.0, -0.0, -3.142)
ob_tank.lock_rotations_4d = False
ob_tank.empty_display_type = 'ARROWS'
ob_tank.lineart.crease_threshold = 0.0
_vg = ob_tank.vertex_groups.new(name='tank_bone_reach')
_vg = ob_tank.vertex_groups.new(name='tank_bone_turret')
_vg.add([21, 22, 23, 24, 25, 26, 27, 28, 29, 30, 31, 46, 47, 48, 49, 50, 62, 63, 64, 65, 66, 67, 68, 69, 88, 89, 101, 102, 108, 109, 110, 111, 112, 113, 114, 115, 116, 117, 118, 119, 120, 121, 122, 123, 124, 125, 126, 127, 128, 129, 130, 131, 132, 133, 134, 135, 136, 137, 138, 139, 140, 141, 142, 143, 144, 145, 146, 147, 148, 149, 150, 151, 152, 153, 154, 155, 156, 157, 158, 159, 160, 161, 162, 163, 164, 165, 166, 167, 168, 169, 170, 171, 172, 173, 174, 175, 176, 177, 178, 179, 180, 181, 182, 183, 184, 185, 186, 187, 188, 189, 190, 191, 192, 193, 194, 195, 196, 197, 198, 199, 200, 201, 202, 203, 204, 205, 206, 207, 208, 209, 210, 211, 212, 213, 214, 215, 216, 217, 218, 219, 220, 221, 222, 223, 224, 225, 226, 227, 228, 229, 230, 231, 232, 233, 234, 235, 236, 237, 238, 239, 240, 241, 242, 243, 244, 245, 246, 247, 248, 249, 250, 251, 252, 253, 254, 255, 256, 257, 258, 259, 260, 261, 262, 263, 264, 265, 266, 267, 268, 269, 270, 271, 272, 273, 274, 275, 276, 277, 278, 279, 280, 281, 282, 283, 284, 285, 286, 287, 288, 289, 290, 291, 292, 293, 294, 295, 296, 297, 298, 299, 300, 301, 302, 303, 304, 305, 306, 307, 308, 309, 310, 311, 312, 313, 314, 315, 316, 317, 318, 319, 320, 321, 322, 323, 324, 325, 326, 327, 328, 329, 330, 331, 332, 333, 334, 335, 336, 337, 338, 339, 340, 341, 342, 343, 344, 345, 346, 347, 348, 349, 350, 351, 352, 353, 354, 355, 356, 357, 358, 359, 360, 361, 362, 363, 364, 365, 366, 367, 368, 369, 370, 371, 372, 373, 374, 375, 376, 377, 378, 379, 380, 381, 382, 383, 384, 385, 386, 387, 388, 389, 390, 391, 392, 393, 394, 395, 396, 397, 398, 399, 400, 401, 402, 403, 404, 405, 406, 407, 408, 409, 410, 411, 412, 413, 414, 415, 416, 417, 418, 419, 420, 421, 422, 423, 424, 425, 426, 427, 428, 429, 430, 431, 432, 433, 434, 435, 436, 437, 438, 439, 440, 441, 442, 443, 444, 445, 446, 447, 448, 449, 450, 451, 452, 453, 454, 455, 456, 457, 458, 459, 460, 461, 462, 463, 464, 465, 466, 467, 468, 469, 470, 471, 472, 473, 474, 475, 476, 477, 478, 479, 480, 481, 482, 483, 484, 485, 486, 487, 488, 489, 490, 491, 492, 493, 494, 495, 496, 497, 498, 499, 500, 501, 502, 503, 504, 505, 506, 507, 508, 509, 510, 511, 512, 513, 514, 515, 516, 517, 518, 519, 520, 521, 522, 523, 524, 525, 526, 529, 530, 531, 532, 533, 534, 535, 536, 537, 538, 539, 540, 541, 542, 543, 544, 545, 546, 547, 548, 549, 550, 551, 552, 553, 554, 555, 556, 557, 558, 559, 560, 561, 562, 563, 564, 565, 566, 567, 568, 569, 570, 571, 572, 573, 574, 575, 576, 577, 578, 579, 580, 581, 582, 583, 584, 585, 586, 587, 588, 589, 590, 591, 592, 593, 594, 595, 596, 597, 598, 599, 600, 601, 602, 603, 604, 605, 606, 607, 608, 609, 610, 611, 612, 613, 614, 615, 616, 617, 618, 619, 620, 621, 622, 623, 624, 625, 626, 627, 628, 629, 630, 631, 632, 633, 634, 635, 636, 637, 638, 639, 640, 641, 642, 643, 644, 645, 646, 647, 648, 649, 650, 651, 652, 653, 654, 655, 656, 657, 658, 659, 660, 661, 662, 663, 664, 665, 666, 667, 668, 669, 670, 671, 672, 673, 674, 675, 676, 677, 678, 679, 680, 681, 682, 683, 684, 685, 686, 687, 688, 689, 690, 691, 692, 693, 694, 695, 696, 697, 698, 699, 700, 701, 702, 703, 704, 705, 706, 707, 708, 709, 710, 711, 712, 713, 714, 715, 716, 717, 718, 719, 720, 721, 722, 723, 724, 725, 726, 727, 728, 729, 730, 731, 732, 733, 734, 735, 736, 737, 738, 739, 740, 741, 742, 743, 744, 745, 746, 747, 748, 749, 750, 751, 752, 753, 754, 755, 756, 757, 758, 759, 760, 761, 762, 763, 764, 765, 766, 767, 768, 769, 770, 771, 772, 773, 774, 775, 776, 777, 778, 779, 780, 781, 782, 783, 784, 785, 786, 787, 788, 789, 790, 791, 792, 793, 794, 795, 796, 797, 798, 799, 800, 801, 802, 803, 804, 805, 806, 807, 808, 809, 810, 811, 812, 813, 814, 815, 816, 817, 818, 819, 820, 821, 822, 823, 824, 825, 826, 827, 828, 829, 830, 831, 832, 833, 834, 835, 836, 837, 838, 839, 840, 841, 842, 843, 844, 845, 846, 847, 848, 849, 850, 851, 852, 853, 854, 855, 856, 857, 858, 859, 860, 861, 862, 863, 864, 865, 866, 867, 868, 869, 870, 871, 872, 873, 874, 875, 876, 877, 878, 879, 880, 881, 882, 883, 884, 885, 886, 887, 888, 889, 890, 891, 892, 893, 894, 895, 896, 897, 898, 899, 900, 901, 902, 903, 904, 905, 906, 907, 908, 909, 910, 911, 912, 913, 914, 915, 916, 917, 918, 919, 920, 921, 922, 923, 924, 925, 926, 927, 928, 929, 930, 931, 932, 933, 934, 935, 936, 937, 938, 939, 940, 941, 942, 943, 944, 945, 946, 947, 948, 949, 950, 951, 952, 953, 954, 955, 956, 957, 958, 959, 960, 961, 962, 963, 964, 965, 966, 967, 968, 969, 970, 971, 972, 973, 974, 975, 976], 1.0, 'REPLACE')
_vg = ob_tank.vertex_groups.new(name='tank_bone_body')
_vg.add([21, 22, 23, 24, 25, 26, 27, 28, 29, 30, 31, 46, 47, 48, 49, 50, 62, 63, 64, 65, 66, 67, 68, 69, 88, 89, 101, 102, 108, 109, 110, 111, 112, 113, 114, 115, 116, 117, 118, 119, 120, 121, 122, 123, 124, 125, 126, 127, 128, 129, 130, 131, 132, 133, 134, 135, 136, 137, 138, 139, 140, 141, 142, 143, 144, 145, 146, 147, 148, 149, 150, 151, 152, 153, 154, 155, 156, 157, 158, 159, 160, 161, 162, 163, 164, 165, 166, 167, 168, 169, 170, 171, 172, 173, 174, 175, 176, 177, 178, 179, 180, 181, 182, 183, 184, 185, 186, 187, 188, 189, 190, 191, 192, 193, 194, 195, 196, 197, 198, 199, 200, 201, 202, 203, 204, 205, 206, 207, 208, 209, 210, 211, 212, 213, 214, 215, 216, 217, 218, 219, 220, 221, 222, 223, 224, 225, 226, 227, 228, 229, 230, 231, 232, 233, 234, 235, 236, 237, 238, 239, 240, 241, 242, 243, 244, 245, 246, 247, 248, 249, 250, 251, 252, 253, 254, 255, 256, 257, 258, 259, 260, 261, 262, 263, 264, 265, 266, 267, 268, 269, 270, 271, 272, 273, 274, 275, 276, 277, 278, 279, 280, 281, 282, 283, 284, 285, 286, 287, 288, 289, 290, 291, 292, 293, 294, 295, 296, 297, 298, 299, 300, 301, 302, 303, 304, 305, 306, 307, 308, 309, 310, 311, 312, 313, 314, 315, 316, 317, 318, 319, 320, 321, 322, 323, 324, 325, 326, 327, 328, 329, 330, 331, 332, 333, 334, 335, 336, 337, 338, 339, 340, 341, 342, 343, 344, 345, 346, 347, 348, 349, 350, 351, 352, 353, 354, 355, 356, 357, 358, 359, 360, 361, 362, 363, 364, 365, 366, 367, 368, 369, 370, 371, 372, 373, 374, 375, 376, 377, 378, 379, 380, 381, 382, 383, 384, 385, 386, 387, 388, 389, 390, 391, 392, 393, 394, 395, 396, 397, 398, 399, 400, 401, 402, 403, 404, 405, 406, 407, 408, 409, 410, 411, 412, 413, 414, 415, 416, 417, 418, 419, 420, 421, 422, 423, 424, 425, 426, 427, 428, 429, 430, 431, 432, 433, 434, 435, 436, 437, 438, 439, 440, 441, 442, 443, 444, 445, 446, 447, 448, 449, 450, 451, 452, 453, 454, 455, 456, 457, 458, 459, 460, 461, 462, 463, 464, 465, 466, 467, 468, 469, 470, 471, 472, 473, 474, 475, 476, 477, 478, 479, 480, 481, 482, 483, 484, 485, 486, 487, 488, 489, 490, 491, 492, 493, 494, 495, 496, 497, 498, 499, 500, 501, 502, 503, 504, 505, 506, 507, 508, 509, 510, 511, 512, 513, 514, 515, 516, 517, 518, 519, 520, 521, 522, 523, 524, 525, 526, 529, 530, 531, 532, 533, 534, 535, 536, 537, 538, 539, 540, 541, 542, 543, 544, 545, 546, 547, 548, 549, 550, 551, 552, 553, 554, 555, 556, 557, 558, 559, 560, 561, 562, 563, 564, 565, 566, 567, 568, 569, 570, 571, 572, 573, 574, 575, 576, 577, 578, 579, 580, 581, 582, 583, 584, 585, 586, 587, 588, 589, 590, 591, 592, 593, 594, 595, 596, 597, 598, 599, 600, 601, 602, 603, 604, 605, 606, 607, 608, 609, 610, 611, 612, 613, 614, 615, 616, 617, 618, 619, 620, 621, 622, 623, 624, 625, 626, 627, 628, 629, 630, 631, 632, 633, 634, 635, 636, 637, 638, 639, 640, 641, 642, 643, 644, 645, 646, 647, 648, 649, 650, 651, 652, 653, 654, 655, 656, 657, 658, 659, 660, 661, 662, 663, 664, 665, 666, 667, 668, 669, 670, 671, 672, 673, 674, 675, 676, 677, 678, 679, 680, 681, 682, 683, 684, 685, 686, 687, 688, 689, 690, 691, 692, 693, 694, 695, 696, 697, 698, 699, 700, 701, 702, 703, 704, 705, 706, 707, 708, 709, 710, 711, 712, 713, 714, 715, 716, 717, 718, 719, 720, 721, 722, 723, 724, 725, 726, 727, 728, 729, 730, 731, 732, 733, 734, 735, 736, 737, 738, 739, 740, 741, 742, 743, 744, 745, 746, 747, 748, 749, 750, 751, 752, 753, 754, 755, 756, 757, 758, 759, 760, 761, 762, 763, 764, 765, 766, 767, 768, 769, 770, 771, 772, 773, 774, 775, 776, 777, 778, 779, 780, 781, 782, 783, 784, 785, 786, 787, 788, 789, 790, 791, 792, 793, 794, 795, 796, 797, 798, 799, 800, 801, 802, 803, 804, 805, 806, 807, 808, 809, 810, 811, 812, 813, 814, 815, 816, 817, 818, 819, 820, 821, 822, 823, 824, 825, 826, 827, 828, 829, 830, 831, 832, 833, 834, 835, 836, 837, 838, 839, 840, 841, 842, 843, 844, 845, 846, 847, 848, 849, 850, 851, 852, 853, 854, 855, 856, 857, 858, 859, 860, 861, 862, 863, 864, 865, 866, 867, 868, 869, 870, 871, 872, 873, 874, 875, 876, 877, 878, 879, 880, 881, 882, 883, 884, 885, 886, 887, 888, 889, 890, 891, 892, 893, 894, 895, 896, 897, 898, 899, 900, 901, 902, 903, 904, 905, 906, 907, 908, 909, 910, 911, 912, 913, 914, 915, 916, 917, 918, 919, 920, 921, 922, 923, 924, 925, 926, 927, 928, 929, 930, 931, 932, 933, 934, 935, 936, 937, 938, 939, 940, 941, 942, 943, 944, 945, 946, 947, 948, 949, 950, 951, 952, 953, 954, 955, 956, 957, 958, 959, 960, 961, 962, 963, 964, 965, 966, 967, 968, 969, 970, 971, 972, 973, 974, 975, 976], 1.0, 'REPLACE')
_vg = ob_tank.vertex_groups.new(name='tank_bone_gun')
_vg.add([0, 1, 2, 3, 4, 5, 6, 7, 8, 9, 10, 11, 12, 13, 14, 15, 16, 17, 18, 19, 20, 32, 33, 34, 35, 36, 37, 38, 39, 40, 41, 42, 43, 44, 45, 51, 52, 53, 54, 55, 56, 57, 58, 59, 60, 61, 70, 71, 72, 73, 74, 75, 76, 77, 78, 79, 80, 81, 82, 83, 84, 85, 86, 87, 90, 91, 92, 93, 94, 95, 96, 97, 98, 99, 100, 103, 104, 105, 106, 107, 527, 528, 977, 978, 979, 980], 1.0, 'REPLACE')
_m = ob_tank.modifiers.new('Armature', 'ARMATURE')
_m.object = ob_scene_root

# ---- collection membership
col_collection_1.objects.link(ob_scene_root)
col_collection_1.objects.link(ob_tank)

# ---- scene / render settings (as saved in the file)
scene.frame_start = 1; scene.frame_end = 250; scene.frame_set(1)
scene.render.engine = 'BLENDER_EEVEE_NEXT'
scene.render.image_settings.file_format = 'JPEG'
scene.render.image_settings.color_mode = 'RGB'
scene.render.image_settings.compression = 90
scene.render.resolution_x = 800
scene.render.resolution_y = 600
scene.render.pixel_aspect_x = 100.0
scene.render.pixel_aspect_y = 100.0
scene.render.fps = 25
scene.render.dither_intensity = 0.0
scene.render.use_compositing = False
scene.render.use_sequencer = False
scene.render.bake_margin = 2
scene.render.bake_bias = 0.0
scene.render.use_stamp_time = False
scene.render.use_stamp_date = False
scene.render.use_stamp_frame = False
scene.render.use_stamp_camera = False
scene.render.use_stamp_scene = False
scene.render.use_stamp_filename = False
scene.render.use_stamp_render_time = False
scene.render.stamp_font_size = 0
scene.cycles.use_denoising = False
scene.cycles.samples = 10
scene.cycles.sampling_pattern = 'TABULATED_SOBOL'
scene.cycles.light_sampling_threshold = 0.0
scene.cycles.use_adaptive_sampling = False
scene.cycles.use_light_tree = False
scene.cycles.blur_glossy = 0.0
scene.cycles.volume_bounces = 1
scene.cycles.pixel_filter_type = 'GAUSSIAN'
scene.cycles.sample_clamp_indirect = 0.0
scene.view_settings.view_transform = 'Raw'
bpy.context.view_layer.update()

# ---- added for rendering (the .blend has no active camera): camera
cam_auto = bpy.data.cameras.new('AutoCamera')
cam_auto.lens = 50.0
cam_auto.sensor_width = 36.0
cam_auto.clip_end = 4651.38
ob_auto_camera = bpy.data.objects.new('AutoCamera', cam_auto)
scene.collection.objects.link(ob_auto_camera)
ob_auto_camera.location = (265.087, -318.178, 267.464)
ob_auto_camera.rotation_euler = (1.09748, -7.21219e-08, 0.694738)
scene.camera = ob_auto_camera
bpy.context.view_layer.update()
